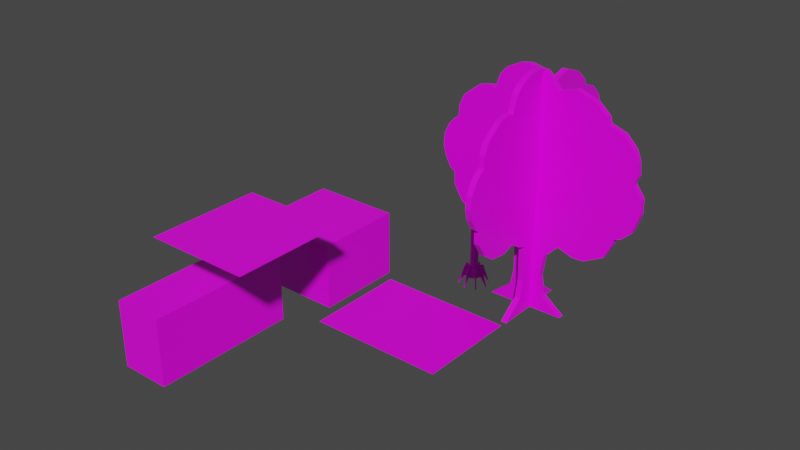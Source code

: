 # Source: props.blend  (saved by Blender 2.90.8; exported with 4.5.12 LTS)
import bpy
from mathutils import Matrix  # noqa: F401  (used for matrix-valued properties, if any)

bpy.ops.wm.read_factory_settings(use_empty=True)
scene = bpy.context.scene
scene.name = 'Scene'

# ---- collections
col_collection = bpy.data.collections.new('Collection'); scene.collection.children.link(col_collection)

# ---- images (referenced by path relative to the original .blend; pixels are not part of the script)
import os
ASSET_DIR = os.environ.get("B2B_ASSET_DIR", "")  # directory of the original .blend (textures are referenced by path, not embedded)
HERE = os.path.dirname(os.path.abspath(__file__))  # packed textures are extracted next to this script under _unpacked/

def load_image(name, relpath, width, height, colorspace="sRGB"):
    """Load a texture the original file referenced (path relative to the .blend, or extracted next to this script)."""
    p = next((c for c in (os.path.join(HERE, relpath), os.path.join(ASSET_DIR, relpath)) if relpath and os.path.exists(c)), "")
    if p:
        img = bpy.data.images.load(p, check_existing=True)
        img.name = name
    else:  # same state as the original file: an image datablock whose file is absent (Cycles renders it pink)
        img = bpy.data.images.new(name, width, height)
        img.source = "FILE"
        img.filepath = "//" + (relpath or name)
    img.colorspace_settings.name = colorspace
    return img
img_danbotexture_jpg = load_image('danbotexture.jpg', 'danbotexture.jpg', 1024, 1024, 'sRGB')

# ---- materials (node trees are filled in below, after node groups)
mat_cb = bpy.data.materials.new('cb')
mat_cb.alpha_threshold = 0.0
mat_cb.use_transparent_shadow = False
mat_cb.line_color = (0.0, 0.0, 0.0, 1.0)

# ---- material node trees
mat_cb.use_nodes = True; mat_cb.node_tree.nodes.clear()
_N = mat_cb.node_tree.nodes; _L = mat_cb.node_tree.links
n0 = _N.new('ShaderNodeOutputMaterial'); n0.name = 'Material Output'; n0.location = (300, 300)
n1 = _N.new('ShaderNodeBsdfPrincipled'); n1.name = 'Principled BSDF'; n1.location = (10, 300)
n1.distribution = 'GGX'
n1.subsurface_method = 'BURLEY'
n1.inputs[2].default_value = 0.4
n1.inputs[3].default_value = 1.45
n1.inputs[27].default_value = (0.0, 0.0, 0.0, 1.0)
n1.inputs[28].default_value = 1.0
n2 = _N.new('ShaderNodeTexImage'); n2.name = 'Image Texture'; n2.location = (-286, 262)
n2.image = img_danbotexture_jpg
_L.new(n1.outputs[0], n0.inputs[0])
_L.new(n2.outputs[0], n1.inputs[0])
n0.is_active_output = True

# ---- world
world_world = bpy.data.worlds.new('World'); scene.world = world_world
world_world.use_nodes = True; world_world.node_tree.nodes.clear()
_N = world_world.node_tree.nodes; _L = world_world.node_tree.links
n0 = _N.new('ShaderNodeOutputWorld'); n0.name = 'World Output'; n0.location = (300, 300)
n1 = _N.new('ShaderNodeBackground'); n1.name = 'Background'; n1.location = (10, 300)
n1.inputs[0].default_value = (0.05088, 0.05088, 0.05088, 1.0)
_L.new(n1.outputs[0], n0.inputs[0])
n0.is_active_output = True
world_world.color = (0.05088, 0.05088, 0.05088)
world_world.use_sun_shadow = False
world_world.sun_shadow_jitter_overblur = 0.0

# ---- meshes
me_cube = bpy.data.meshes.new('Cube')
me_cube.from_pydata([(1.0, 1.0, 0.5069), (1.0, 1.0, -1.0), (1.0, -1.0, 0.5069), (1.0, -1.0, -1.0), (-1.0, 1.0, 0.5069), (-1.0, 1.0, -1.0), (-1.0, -1.0, 0.5069), (-1.0, -1.0, -1.0)], [], [(0, 4, 6, 2), (3, 2, 6, 7), (7, 6, 4, 5), (5, 1, 3, 7), (1, 0, 2, 3), (5, 4, 0, 1)])
_uv = me_cube.uv_layers.new(name='UVMap')
_uv.uv.foreach_set('vector', [0.07924, 0.7632, 0.2337, 0.7632, 0.2337, 0.9447, 0.07924, 0.9447, 0.2888, 0.2732, 0.2888, 0.0116, 0.4869, 0.01195, 0.4869, 0.2736, 0.2889, 0.01173, 0.2889, 0.2734, 0.007039, 0.2734, 0.007038, 0.01173, 0.07924, 0.7632, 0.2337, 0.7632, 0.2337, 0.9447, 0.07924, 0.9447, 0.2889, 0.01173, 0.2889, 0.2734, 0.007039, 0.2734, 0.007038, 0.01173, 0.2888, 0.0116, 0.4869, 0.01195, 0.4869, 0.2736, 0.2888, 0.2732])
me_cube.materials.append(mat_cb)
me_cube.use_remesh_preserve_volume = False
me_cube.use_remesh_preserve_attributes = False
me_cube.use_mirror_vertex_groups = False
me_cube.update()
me_cube_001 = bpy.data.meshes.new('Cube.001')
me_cube_001.from_pydata([(1.0, 1.0, 0.5069), (1.0, 1.0, -1.0), (1.0, -1.0, 0.5069), (1.0, -1.0, -1.0), (-1.0, 1.0, 0.5069), (-1.0, 1.0, -1.0), (-1.0, -1.0, 0.5069), (-1.0, -1.0, -1.0)], [], [(0, 4, 6, 2), (3, 2, 6, 7), (7, 6, 4, 5), (5, 1, 3, 7), (1, 0, 2, 3), (5, 4, 0, 1)])
_uv = me_cube_001.uv_layers.new(name='UVMap')
_uv.uv.foreach_set('vector', [0.007416, 0.4148, 0.007416, 0.2728, 0.2883, 0.2728, 0.2883, 0.4148, 0.2888, 0.2732, 0.2888, 0.0116, 0.4869, 0.01195, 0.4869, 0.2736, 0.2889, 0.01173, 0.2889, 0.2734, 0.007039, 0.2734, 0.007038, 0.01173, 0.07924, 0.7632, 0.2337, 0.7632, 0.2337, 0.9447, 0.07924, 0.9447, 0.2889, 0.01173, 0.2889, 0.2734, 0.007039, 0.2734, 0.007038, 0.01173, 0.2888, 0.0116, 0.4869, 0.01195, 0.4869, 0.2736, 0.2888, 0.2732])
me_cube_001.materials.append(mat_cb)
me_cube_001.use_remesh_preserve_volume = False
me_cube_001.use_remesh_preserve_attributes = False
me_cube_001.use_mirror_vertex_groups = False
me_cube_001.update()
me_plane = bpy.data.meshes.new('Plane')
me_plane.from_pydata([(-0.8605, -0.06163, -2.881), (-0.5714, -0.06163, -1.329), (-0.3766, -0.06163, -1.402), (-0.3502, -0.06163, -2.164), (-0.7993, -0.06163, -1.18), (-1.054, -0.06163, -1.27), (-1.417, -0.06163, -1.233), (-1.678, -0.06163, -1.058), (-1.856, -0.06163, -0.7642), (-1.869, -0.06163, -0.4835), (-1.978, -0.06163, -0.4142), (-2.097, -0.06163, -0.1896), (-2.153, -0.06163, 0.02834), (-2.134, -0.06163, 0.2859), (-2.028, -0.06163, 0.5072), (-1.889, -0.06163, 0.6591), (-1.807, -0.06163, 0.7053), (-1.793, -0.06163, 0.9563), (-1.793, -0.06163, 0.9563), (-1.688, -0.06163, 1.184), (-1.354, -0.06163, 1.455), (-1.09, -0.06163, 1.505), (-0.9743, -0.06163, 1.481), (-0.872, -0.06163, 1.795), (-0.73, -0.06163, 1.95), (-0.479, -0.06163, 2.076), (-0.2544, -0.06163, 2.112), (0.1386, -0.06163, 2.026), (0.3565, -0.06163, 1.782), (0.3863, -0.06163, 1.742), (0.776, -0.06163, 1.855), (1.169, -0.06163, 1.713), (1.42, -0.06163, 1.491), (1.45, -0.06163, 1.366), (1.77, -0.06163, 1.254), (1.998, -0.06163, 1.019), (2.08, -0.06163, 0.8209), (2.11, -0.06163, 0.5468), (2.051, -0.06163, 0.3982), (2.054, -0.06163, 0.3652), (2.222, -0.06163, 0.1373), (2.232, -0.06163, -0.1698), (2.107, -0.06163, -0.5529), (1.905, -0.06163, -0.7444), (1.77, -0.06163, -0.794), (1.737, -0.06163, -0.9327), (1.592, -0.06163, -1.227), (1.179, -0.06163, -1.451), (0.9378, -0.06163, -1.461), (0.6075, -0.06163, -1.349), (0.3169, -0.06163, -1.656), (0.2674, -0.06163, -1.956), (0.241, -0.06163, -2.118), (0.3136, -0.06163, -2.528), (0.7579, -0.06163, -2.865), (-0.8605, 0.06163, -2.881), (-0.5714, 0.06163, -1.329), (-0.3766, 0.06163, -1.402), (-0.3502, 0.06163, -2.164), (-0.7993, 0.06163, -1.18), (-1.054, 0.06163, -1.27), (-1.417, 0.06163, -1.233), (-1.678, 0.06163, -1.058), (-1.856, 0.06163, -0.7642), (-1.869, 0.06163, -0.4835), (-1.978, 0.06163, -0.4142), (-2.097, 0.06163, -0.1896), (-2.153, 0.06163, 0.02834), (-2.134, 0.06163, 0.2859), (-2.028, 0.06163, 0.5072), (-1.889, 0.06163, 0.6591), (-1.807, 0.06163, 0.7053), (-1.793, 0.06163, 0.9563), (-1.793, 0.06163, 0.9563), (-1.688, 0.06163, 1.184), (-1.354, 0.06163, 1.455), (-1.09, 0.06163, 1.505), (-0.9743, 0.06163, 1.481), (-0.872, 0.06163, 1.795), (-0.73, 0.06163, 1.95), (-0.479, 0.06163, 2.076), (-0.2544, 0.06163, 2.112), (0.1386, 0.06163, 2.026), (0.3565, 0.06163, 1.782), (0.3863, 0.06163, 1.742), (0.776, 0.06163, 1.855), (1.169, 0.06163, 1.713), (1.42, 0.06163, 1.491), (1.45, 0.06163, 1.366), (1.77, 0.06163, 1.254), (1.998, 0.06163, 1.019), (2.08, 0.06163, 0.8209), (2.11, 0.06163, 0.5468), (2.051, 0.06163, 0.3982), (2.054, 0.06163, 0.3652), (2.222, 0.06163, 0.1373), (2.232, 0.06163, -0.1698), (2.107, 0.06163, -0.5529), (1.905, 0.06163, -0.7444), (1.77, 0.06163, -0.794), (1.737, 0.06163, -0.9327), (1.592, 0.06163, -1.227), (1.179, 0.06163, -1.451), (0.9378, 0.06163, -1.461), (0.6075, 0.06163, -1.349), (0.3169, 0.06163, -1.656), (0.2674, 0.06163, -1.956), (0.241, 0.06163, -2.118), (0.3136, 0.06163, -2.528), (0.7579, 0.06163, -2.865), (-0.4212, -0.06163, -2.523), (-0.4212, 0.06163, -2.523), (0.06163, -0.8605, -2.881), (0.06163, -0.5714, -1.329), (0.06163, -0.3766, -1.402), (0.06163, -0.3502, -2.164), (0.06163, -0.7993, -1.18), (0.06163, -1.054, -1.27), (0.06163, -1.417, -1.233), (0.06163, -1.678, -1.058), (0.06163, -1.856, -0.7642), (0.06163, -1.869, -0.4835), (0.06163, -1.978, -0.4142), (0.06163, -2.097, -0.1896), (0.06163, -2.153, 0.02834), (0.06163, -2.134, 0.2859), (0.06163, -2.028, 0.5072), (0.06163, -1.889, 0.6591), (0.06163, -1.807, 0.7053), (0.06163, -1.793, 0.9563), (0.06163, -1.793, 0.9563), (0.06163, -1.688, 1.184), (0.06163, -1.354, 1.455), (0.06163, -1.09, 1.505), (0.06163, -0.9743, 1.481), (0.06163, -0.872, 1.795), (0.06163, -0.73, 1.95), (0.06163, -0.479, 2.076), (0.06163, -0.2544, 2.112), (0.06163, 0.1386, 2.026), (0.06163, 0.3565, 1.782), (0.06163, 0.3863, 1.742), (0.06163, 0.776, 1.855), (0.06163, 1.169, 1.713), (0.06163, 1.42, 1.491), (0.06163, 1.45, 1.366), (0.06163, 1.77, 1.254), (0.06163, 1.998, 1.019), (0.06163, 2.08, 0.8209), (0.06163, 2.11, 0.5468), (0.06163, 2.051, 0.3982), (0.06163, 2.054, 0.3652), (0.06163, 2.222, 0.1373), (0.06163, 2.232, -0.1698), (0.06163, 2.107, -0.5529), (0.06163, 1.905, -0.7444), (0.06163, 1.77, -0.794), (0.06163, 1.737, -0.9327), (0.06163, 1.592, -1.227), (0.06163, 1.179, -1.451), (0.06163, 0.9378, -1.461), (0.06163, 0.6075, -1.349), (0.06163, 0.3169, -1.656), (0.06163, 0.2674, -1.956), (0.06163, 0.241, -2.118), (0.06163, 0.3136, -2.528), (0.06163, 0.7579, -2.865), (-0.06163, -0.8605, -2.881), (-0.06163, -0.5714, -1.329), (-0.06163, -0.3766, -1.402), (-0.06163, -0.3502, -2.164), (-0.06163, -0.7993, -1.18), (-0.06163, -1.054, -1.27), (-0.06163, -1.417, -1.233), (-0.06163, -1.678, -1.058), (-0.06163, -1.856, -0.7642), (-0.06163, -1.869, -0.4835), (-0.06163, -1.978, -0.4142), (-0.06163, -2.097, -0.1896), (-0.06163, -2.153, 0.02834), (-0.06163, -2.134, 0.2859), (-0.06163, -2.028, 0.5072), (-0.06163, -1.889, 0.6591), (-0.06163, -1.807, 0.7053), (-0.06163, -1.793, 0.9563), (-0.06163, -1.793, 0.9563), (-0.06163, -1.688, 1.184), (-0.06163, -1.354, 1.455), (-0.06163, -1.09, 1.505), (-0.06163, -0.9743, 1.481), (-0.06163, -0.872, 1.795), (-0.06163, -0.73, 1.95), (-0.06163, -0.479, 2.076), (-0.06163, -0.2544, 2.112), (-0.06163, 0.1386, 2.026), (-0.06163, 0.3565, 1.782), (-0.06163, 0.3863, 1.742), (-0.06163, 0.776, 1.855), (-0.06163, 1.169, 1.713), (-0.06163, 1.42, 1.491), (-0.06163, 1.45, 1.366), (-0.06163, 1.77, 1.254), (-0.06163, 1.998, 1.019), (-0.06163, 2.08, 0.8209), (-0.06163, 2.11, 0.5468), (-0.06163, 2.051, 0.3982), (-0.06163, 2.054, 0.3652), (-0.06163, 2.222, 0.1373), (-0.06163, 2.232, -0.1698), (-0.06163, 2.107, -0.5529), (-0.06163, 1.905, -0.7444), (-0.06163, 1.77, -0.794), (-0.06163, 1.737, -0.9327), (-0.06163, 1.592, -1.227), (-0.06163, 1.179, -1.451), (-0.06163, 0.9378, -1.461), (-0.06163, 0.6075, -1.349), (-0.06163, 0.3169, -1.656), (-0.06163, 0.2674, -1.956), (-0.06163, 0.241, -2.118), (-0.06163, 0.3136, -2.528), (-0.06163, 0.7579, -2.865), (0.06163, -0.4212, -2.523), (-0.06163, -0.4212, -2.523)], [], [(110, 53, 52, 3), (58, 57, 56, 59, 60, 61, 62, 63, 64, 65, 66, 67, 68, 69, 70, 71, 72, 73, 74, 75, 76, 77, 78, 79, 80, 81, 82, 83, 84, 85, 86, 87, 88, 89, 90, 91, 92, 93, 94, 95, 96, 97, 98, 99, 100, 101, 102, 103, 104, 105, 106, 107, 108, 109, 55, 111), (40, 95, 94, 39), (14, 69, 68, 13), (41, 96, 95, 40), (15, 70, 69, 14), (42, 97, 96, 41), (16, 71, 70, 15), (43, 98, 97, 42), (17, 72, 71, 16), (44, 99, 98, 43), (18, 73, 72, 17), (45, 100, 99, 44), (19, 74, 73, 18), (46, 101, 100, 45), (20, 75, 74, 19), (47, 102, 101, 46), (21, 76, 75, 20), (48, 103, 102, 47), (22, 77, 76, 21), (49, 104, 103, 48), (23, 78, 77, 22), (50, 105, 104, 49), (24, 79, 78, 23), (51, 106, 105, 50), (25, 80, 79, 24), (52, 107, 106, 51), (26, 81, 80, 25), (53, 108, 107, 52), (27, 82, 81, 26), (2, 57, 58, 3), (54, 109, 108, 53), (28, 83, 82, 27), (4, 59, 56, 1), (0, 55, 109, 54), (29, 84, 83, 28), (1, 56, 57, 2), (30, 85, 84, 29), (110, 111, 55, 0), (31, 86, 85, 30), (5, 60, 59, 4), (32, 87, 86, 31), (6, 61, 60, 5), (33, 88, 87, 32), (7, 62, 61, 6), (34, 89, 88, 33), (8, 63, 62, 7), (35, 90, 89, 34), (9, 64, 63, 8), (36, 91, 90, 35), (10, 65, 64, 9), (37, 92, 91, 36), (11, 66, 65, 10), (38, 93, 92, 37), (12, 67, 66, 11), (39, 94, 93, 38), (13, 68, 67, 12), (3, 58, 111, 110), (53, 110, 0, 54), (3, 52, 51, 50, 49, 48, 47, 46, 45, 44, 43, 42, 41, 40, 39, 38, 37, 36, 35, 34, 33, 32, 31, 30, 29, 28, 27, 26, 25, 24, 23, 22, 21, 20, 19, 18, 17, 16, 15, 14, 13, 12, 11, 10, 9, 8, 7, 6, 5, 4, 1, 2), (222, 165, 164, 115), (170, 169, 168, 171, 172, 173, 174, 175, 176, 177, 178, 179, 180, 181, 182, 183, 184, 185, 186, 187, 188, 189, 190, 191, 192, 193, 194, 195, 196, 197, 198, 199, 200, 201, 202, 203, 204, 205, 206, 207, 208, 209, 210, 211, 212, 213, 214, 215, 216, 217, 218, 219, 220, 221, 167, 223), (152, 207, 206, 151), (126, 181, 180, 125), (153, 208, 207, 152), (127, 182, 181, 126), (154, 209, 208, 153), (128, 183, 182, 127), (155, 210, 209, 154), (129, 184, 183, 128), (156, 211, 210, 155), (130, 185, 184, 129), (157, 212, 211, 156), (131, 186, 185, 130), (158, 213, 212, 157), (132, 187, 186, 131), (159, 214, 213, 158), (133, 188, 187, 132), (160, 215, 214, 159), (134, 189, 188, 133), (161, 216, 215, 160), (135, 190, 189, 134), (162, 217, 216, 161), (136, 191, 190, 135), (163, 218, 217, 162), (137, 192, 191, 136), (164, 219, 218, 163), (138, 193, 192, 137), (165, 220, 219, 164), (139, 194, 193, 138), (114, 169, 170, 115), (166, 221, 220, 165), (140, 195, 194, 139), (116, 171, 168, 113), (112, 167, 221, 166), (141, 196, 195, 140), (113, 168, 169, 114), (142, 197, 196, 141), (222, 223, 167, 112), (143, 198, 197, 142), (117, 172, 171, 116), (144, 199, 198, 143), (118, 173, 172, 117), (145, 200, 199, 144), (119, 174, 173, 118), (146, 201, 200, 145), (120, 175, 174, 119), (147, 202, 201, 146), (121, 176, 175, 120), (148, 203, 202, 147), (122, 177, 176, 121), (149, 204, 203, 148), (123, 178, 177, 122), (150, 205, 204, 149), (124, 179, 178, 123), (151, 206, 205, 150), (125, 180, 179, 124), (115, 170, 223, 222), (165, 222, 112, 166), (115, 164, 163, 162, 161, 160, 159, 158, 157, 156, 155, 154, 153, 152, 151, 150, 149, 148, 147, 146, 145, 144, 143, 142, 141, 140, 139, 138, 137, 136, 135, 134, 133, 132, 131, 130, 129, 128, 127, 126, 125, 124, 123, 122, 121, 120, 119, 118, 117, 116, 113, 114)])
_uv = me_plane.uv_layers.new(name='UVMap')
_uv.uv.foreach_set('vector', [0.1868, 0.02721, 0.1657, 0.02641, 0.1676, 0.04321, 0.1845, 0.0418, 0.3723, 0.04789, 0.3674, 0.08462, 0.3597, 0.08818, 0.3505, 0.09542, 0.3414, 0.09122, 0.3277, 0.0931, 0.3171, 0.1016, 0.3089, 0.1158, 0.307, 0.1293, 0.3025, 0.1327, 0.2969, 0.1436, 0.2937, 0.1541, 0.2931, 0.1665, 0.2959, 0.1771, 0.3003, 0.1843, 0.3031, 0.1865, 0.3023, 0.1986, 0.3023, 0.1986, 0.3051, 0.2095, 0.3161, 0.2225, 0.3257, 0.2247, 0.3301, 0.2236, 0.3323, 0.2387, 0.3368, 0.2461, 0.3455, 0.252, 0.3537, 0.2537, 0.3688, 0.2494, 0.3782, 0.2376, 0.3795, 0.2357, 0.3935, 0.2409, 0.4088, 0.2339, 0.4193, 0.2232, 0.4211, 0.2172, 0.4336, 0.2116, 0.4433, 0.2003, 0.4474, 0.1907, 0.45, 0.1775, 0.4485, 0.1704, 0.4488, 0.1688, 0.4563, 0.1578, 0.4582, 0.143, 0.4556, 0.1246, 0.449, 0.1154, 0.4442, 0.1131, 0.4437, 0.1064, 0.4398, 0.09233, 0.4256, 0.08167, 0.4167, 0.08128, 0.4038, 0.08681, 0.3945, 0.07213, 0.3943, 0.05768, 0.3941, 0.0499, 0.3989, 0.03017, 0.4173, 0.0138, 0.357, 0.01358, 0.3715, 0.03067, 0.08533, 0.593, 0.09151, 0.593, 0.09151, 0.5729, 0.08533, 0.5729, 0.1162, 0.5939, 0.1224, 0.5939, 0.1224, 0.5721, 0.1162, 0.5721, 0.08533, 0.6208, 0.09151, 0.6208, 0.09151, 0.593, 0.08533, 0.593, 0.1162, 0.6103, 0.1224, 0.6103, 0.1224, 0.5939, 0.1162, 0.5939, 0.08533, 0.6559, 0.09151, 0.6559, 0.09151, 0.6208, 0.08533, 0.6208, 0.2059, 0.525, 0.2059, 0.5138, 0.2022, 0.5138, 0.2022, 0.525, 0.08533, 0.6739, 0.09151, 0.6739, 0.09151, 0.6559, 0.08533, 0.6559, 0.1841, 0.5138, 0.178, 0.5138, 0.178, 0.5362, 0.1841, 0.5362, 0.2022, 0.525, 0.2022, 0.5138, 0.1965, 0.5138, 0.1965, 0.525, 0.3665, 0.4329, 0.3665, 0.4329, 0.3665, 0.4329, 0.3665, 0.4329, 0.1594, 0.5265, 0.1656, 0.5265, 0.1656, 0.5138, 0.1594, 0.5138, 0.1533, 0.5449, 0.1471, 0.5449, 0.1471, 0.5672, 0.1533, 0.5672, 0.1594, 0.5536, 0.1656, 0.5536, 0.1656, 0.5265, 0.1594, 0.5265, 0.1533, 0.5138, 0.1471, 0.5138, 0.1471, 0.5449, 0.1533, 0.5449, 0.1347, 0.566, 0.1286, 0.566, 0.1286, 0.5955, 0.1347, 0.5955, 0.1656, 0.5369, 0.1718, 0.5369, 0.1718, 0.5138, 0.1656, 0.5138, 0.1347, 0.5455, 0.1286, 0.5455, 0.1286, 0.566, 0.1347, 0.566, 0.1656, 0.5475, 0.1718, 0.5475, 0.1718, 0.5369, 0.1656, 0.5369, 0.1347, 0.5138, 0.1286, 0.5138, 0.1286, 0.5455, 0.1347, 0.5455, 0.1594, 0.5306, 0.1533, 0.5306, 0.1533, 0.5604, 0.1594, 0.5604, 0.09768, 0.5426, 0.1039, 0.5426, 0.1039, 0.5138, 0.09768, 0.5138, 0.1594, 0.5138, 0.1533, 0.5138, 0.1533, 0.5306, 0.1594, 0.5306, 0.09768, 0.57, 0.1039, 0.57, 0.1039, 0.5426, 0.09768, 0.5426, 0.1162, 0.5927, 0.11, 0.5927, 0.11, 0.6135, 0.1162, 0.6135, 0.09768, 0.5847, 0.1039, 0.5847, 0.1039, 0.57, 0.09768, 0.57, 0.1162, 0.573, 0.11, 0.573, 0.11, 0.5927, 0.1162, 0.5927, 0.09768, 0.6216, 0.1039, 0.6216, 0.1039, 0.5847, 0.09768, 0.5847, 0.1162, 0.5366, 0.11, 0.5366, 0.11, 0.573, 0.1162, 0.573, 0.1039, 0.6466, 0.11, 0.6466, 0.11, 0.58, 0.1039, 0.58, 0.09768, 0.6519, 0.1039, 0.6519, 0.1039, 0.6216, 0.09768, 0.6216, 0.1162, 0.5138, 0.11, 0.5138, 0.11, 0.5366, 0.1162, 0.5366, 0.09768, 0.6166, 0.09151, 0.6166, 0.09151, 0.6404, 0.09768, 0.6404, 0.1409, 0.5138, 0.1347, 0.5138, 0.1347, 0.5896, 0.1409, 0.5896, 0.2079, 0.525, 0.2079, 0.5138, 0.2059, 0.5138, 0.2059, 0.525, 0.09768, 0.6404, 0.09151, 0.6404, 0.09151, 0.6592, 0.09768, 0.6592, 0.1286, 0.5764, 0.1224, 0.5764, 0.1224, 0.6099, 0.1286, 0.6099, 0.1039, 0.5469, 0.11, 0.5469, 0.11, 0.5138, 0.1039, 0.5138, 0.1286, 0.5393, 0.1224, 0.5393, 0.1224, 0.5764, 0.1286, 0.5764, 0.09768, 0.5971, 0.09151, 0.5971, 0.09151, 0.6166, 0.09768, 0.6166, 0.1286, 0.5138, 0.1224, 0.5138, 0.1224, 0.5393, 0.1286, 0.5393, 0.09768, 0.5647, 0.09151, 0.5647, 0.09151, 0.5971, 0.09768, 0.5971, 0.1903, 0.5251, 0.1965, 0.5251, 0.1965, 0.5138, 0.1903, 0.5138, 0.09768, 0.5373, 0.09151, 0.5373, 0.09151, 0.5647, 0.09768, 0.5647, 0.1471, 0.5374, 0.1409, 0.5374, 0.1409, 0.5676, 0.1471, 0.5676, 0.09768, 0.5138, 0.09151, 0.5138, 0.09151, 0.5373, 0.09768, 0.5373, 0.1471, 0.5138, 0.1409, 0.5138, 0.1409, 0.5374, 0.1471, 0.5374, 0.1718, 0.5383, 0.178, 0.5383, 0.178, 0.5138, 0.1718, 0.5138, 0.08533, 0.5315, 0.09151, 0.5315, 0.09151, 0.5138, 0.08533, 0.5138, 0.1903, 0.5138, 0.1841, 0.5138, 0.1841, 0.5252, 0.1903, 0.5252, 0.08533, 0.5563, 0.09151, 0.5563, 0.09151, 0.5315, 0.08533, 0.5315, 0.1162, 0.531, 0.1224, 0.531, 0.1224, 0.5138, 0.1162, 0.5138, 0.08533, 0.5699, 0.09151, 0.5699, 0.09151, 0.5563, 0.08533, 0.5563, 0.1162, 0.549, 0.1224, 0.549, 0.1224, 0.531, 0.1162, 0.531, 0.08533, 0.5729, 0.09151, 0.5729, 0.09151, 0.5699, 0.08533, 0.5699, 0.1162, 0.5721, 0.1224, 0.5721, 0.1224, 0.549, 0.1162, 0.549, 0.1039, 0.58, 0.11, 0.58, 0.11, 0.5469, 0.1039, 0.5469, 0.1657, 0.02641, 0.1868, 0.02721, 0.1995, 0.01292, 0.1532, 0.01228, 0.1845, 0.0418, 0.1676, 0.04321, 0.1667, 0.0498, 0.1652, 0.06204, 0.1567, 0.07436, 0.1473, 0.0695, 0.1404, 0.06971, 0.1284, 0.07856, 0.1241, 0.09045, 0.1231, 0.09609, 0.1192, 0.09801, 0.1133, 0.1057, 0.1095, 0.1212, 0.1096, 0.1338, 0.1143, 0.1432, 0.1144, 0.1451, 0.1127, 0.1511, 0.1134, 0.1622, 0.1156, 0.1703, 0.122, 0.1799, 0.131, 0.1846, 0.1318, 0.1898, 0.1389, 0.199, 0.15, 0.2052, 0.1612, 0.2009, 0.1621, 0.2025, 0.1682, 0.2127, 0.1794, 0.2165, 0.1858, 0.2152, 0.1931, 0.2103, 0.1972, 0.2041, 0.2003, 0.1913, 0.2036, 0.1924, 0.2112, 0.1906, 0.2209, 0.1798, 0.2242, 0.1706, 0.224, 0.1705, 0.2246, 0.1603, 0.227, 0.1585, 0.231, 0.1524, 0.2342, 0.1434, 0.2349, 0.1329, 0.2334, 0.1239, 0.2301, 0.1147, 0.227, 0.1117, 0.2268, 0.1003, 0.2219, 0.08809, 0.2145, 0.08073, 0.2041, 0.07895, 0.1968, 0.08239, 0.1904, 0.07613, 0.1849, 0.073, 0.1868, 0.02721, 0.1657, 0.02641, 0.1676, 0.04321, 0.1845, 0.0418, 0.3723, 0.04789, 0.3674, 0.08462, 0.3597, 0.08818, 0.3505, 0.09542, 0.3414, 0.09122, 0.3277, 0.0931, 0.3171, 0.1016, 0.3089, 0.1158, 0.307, 0.1293, 0.3025, 0.1327, 0.2969, 0.1436, 0.2937, 0.1541, 0.2931, 0.1665, 0.2959, 0.1771, 0.3003, 0.1843, 0.3031, 0.1865, 0.3023, 0.1986, 0.3023, 0.1986, 0.3051, 0.2095, 0.3161, 0.2225, 0.3257, 0.2247, 0.3301, 0.2236, 0.3323, 0.2387, 0.3368, 0.2461, 0.3455, 0.252, 0.3537, 0.2537, 0.3688, 0.2494, 0.3782, 0.2376, 0.3795, 0.2357, 0.3935, 0.2409, 0.4088, 0.2339, 0.4193, 0.2232, 0.4211, 0.2172, 0.4336, 0.2116, 0.4433, 0.2003, 0.4474, 0.1907, 0.45, 0.1775, 0.4485, 0.1704, 0.4488, 0.1688, 0.4563, 0.1578, 0.4582, 0.143, 0.4556, 0.1246, 0.449, 0.1154, 0.4442, 0.1131, 0.4437, 0.1064, 0.4398, 0.09233, 0.4256, 0.08167, 0.4167, 0.08128, 0.4038, 0.08681, 0.3945, 0.07213, 0.3943, 0.05768, 0.3941, 0.0499, 0.3989, 0.03017, 0.4173, 0.0138, 0.357, 0.01358, 0.3715, 0.03067, 0.08533, 0.593, 0.09151, 0.593, 0.09151, 0.5729, 0.08533, 0.5729, 0.1162, 0.5939, 0.1224, 0.5939, 0.1224, 0.5721, 0.1162, 0.5721, 0.08533, 0.6208, 0.09151, 0.6208, 0.09151, 0.593, 0.08533, 0.593, 0.1162, 0.6103, 0.1224, 0.6103, 0.1224, 0.5939, 0.1162, 0.5939, 0.08533, 0.6559, 0.09151, 0.6559, 0.09151, 0.6208, 0.08533, 0.6208, 0.2059, 0.525, 0.2059, 0.5138, 0.2022, 0.5138, 0.2022, 0.525, 0.08533, 0.6739, 0.09151, 0.6739, 0.09151, 0.6559, 0.08533, 0.6559, 0.1841, 0.5138, 0.178, 0.5138, 0.178, 0.5362, 0.1841, 0.5362, 0.2022, 0.525, 0.2022, 0.5138, 0.1965, 0.5138, 0.1965, 0.525, 0.3665, 0.4329, 0.3665, 0.4329, 0.3665, 0.4329, 0.3665, 0.4329, 0.1594, 0.5265, 0.1656, 0.5265, 0.1656, 0.5138, 0.1594, 0.5138, 0.1533, 0.5449, 0.1471, 0.5449, 0.1471, 0.5672, 0.1533, 0.5672, 0.1594, 0.5536, 0.1656, 0.5536, 0.1656, 0.5265, 0.1594, 0.5265, 0.1533, 0.5138, 0.1471, 0.5138, 0.1471, 0.5449, 0.1533, 0.5449, 0.1347, 0.566, 0.1286, 0.566, 0.1286, 0.5955, 0.1347, 0.5955, 0.1656, 0.5369, 0.1718, 0.5369, 0.1718, 0.5138, 0.1656, 0.5138, 0.1347, 0.5455, 0.1286, 0.5455, 0.1286, 0.566, 0.1347, 0.566, 0.1656, 0.5475, 0.1718, 0.5475, 0.1718, 0.5369, 0.1656, 0.5369, 0.1347, 0.5138, 0.1286, 0.5138, 0.1286, 0.5455, 0.1347, 0.5455, 0.1594, 0.5306, 0.1533, 0.5306, 0.1533, 0.5604, 0.1594, 0.5604, 0.09768, 0.5426, 0.1039, 0.5426, 0.1039, 0.5138, 0.09768, 0.5138, 0.1594, 0.5138, 0.1533, 0.5138, 0.1533, 0.5306, 0.1594, 0.5306, 0.09768, 0.57, 0.1039, 0.57, 0.1039, 0.5426, 0.09768, 0.5426, 0.1162, 0.5927, 0.11, 0.5927, 0.11, 0.6135, 0.1162, 0.6135, 0.09768, 0.5847, 0.1039, 0.5847, 0.1039, 0.57, 0.09768, 0.57, 0.1162, 0.573, 0.11, 0.573, 0.11, 0.5927, 0.1162, 0.5927, 0.09768, 0.6216, 0.1039, 0.6216, 0.1039, 0.5847, 0.09768, 0.5847, 0.1162, 0.5366, 0.11, 0.5366, 0.11, 0.573, 0.1162, 0.573, 0.1039, 0.6466, 0.11, 0.6466, 0.11, 0.58, 0.1039, 0.58, 0.09768, 0.6519, 0.1039, 0.6519, 0.1039, 0.6216, 0.09768, 0.6216, 0.1162, 0.5138, 0.11, 0.5138, 0.11, 0.5366, 0.1162, 0.5366, 0.09768, 0.6166, 0.09151, 0.6166, 0.09151, 0.6404, 0.09768, 0.6404, 0.1409, 0.5138, 0.1347, 0.5138, 0.1347, 0.5896, 0.1409, 0.5896, 0.2079, 0.525, 0.2079, 0.5138, 0.2059, 0.5138, 0.2059, 0.525, 0.09768, 0.6404, 0.09151, 0.6404, 0.09151, 0.6592, 0.09768, 0.6592, 0.1286, 0.5764, 0.1224, 0.5764, 0.1224, 0.6099, 0.1286, 0.6099, 0.1039, 0.5469, 0.11, 0.5469, 0.11, 0.5138, 0.1039, 0.5138, 0.1286, 0.5393, 0.1224, 0.5393, 0.1224, 0.5764, 0.1286, 0.5764, 0.09768, 0.5971, 0.09151, 0.5971, 0.09151, 0.6166, 0.09768, 0.6166, 0.1286, 0.5138, 0.1224, 0.5138, 0.1224, 0.5393, 0.1286, 0.5393, 0.09768, 0.5647, 0.09151, 0.5647, 0.09151, 0.5971, 0.09768, 0.5971, 0.1903, 0.5251, 0.1965, 0.5251, 0.1965, 0.5138, 0.1903, 0.5138, 0.09768, 0.5373, 0.09151, 0.5373, 0.09151, 0.5647, 0.09768, 0.5647, 0.1471, 0.5374, 0.1409, 0.5374, 0.1409, 0.5676, 0.1471, 0.5676, 0.09768, 0.5138, 0.09151, 0.5138, 0.09151, 0.5373, 0.09768, 0.5373, 0.1471, 0.5138, 0.1409, 0.5138, 0.1409, 0.5374, 0.1471, 0.5374, 0.1718, 0.5383, 0.178, 0.5383, 0.178, 0.5138, 0.1718, 0.5138, 0.08533, 0.5315, 0.09151, 0.5315, 0.09151, 0.5138, 0.08533, 0.5138, 0.1903, 0.5138, 0.1841, 0.5138, 0.1841, 0.5252, 0.1903, 0.5252, 0.08533, 0.5563, 0.09151, 0.5563, 0.09151, 0.5315, 0.08533, 0.5315, 0.1162, 0.531, 0.1224, 0.531, 0.1224, 0.5138, 0.1162, 0.5138, 0.08533, 0.5699, 0.09151, 0.5699, 0.09151, 0.5563, 0.08533, 0.5563, 0.1162, 0.549, 0.1224, 0.549, 0.1224, 0.531, 0.1162, 0.531, 0.08533, 0.5729, 0.09151, 0.5729, 0.09151, 0.5699, 0.08533, 0.5699, 0.1162, 0.5721, 0.1224, 0.5721, 0.1224, 0.549, 0.1162, 0.549, 0.1039, 0.58, 0.11, 0.58, 0.11, 0.5469, 0.1039, 0.5469, 0.1657, 0.02641, 0.1868, 0.02721, 0.1995, 0.01292, 0.1532, 0.01228, 0.1845, 0.0418, 0.1676, 0.04321, 0.1667, 0.0498, 0.1652, 0.06204, 0.1567, 0.07436, 0.1473, 0.0695, 0.1404, 0.06971, 0.1284, 0.07856, 0.1241, 0.09045, 0.1231, 0.09609, 0.1192, 0.09801, 0.1133, 0.1057, 0.1095, 0.1212, 0.1096, 0.1338, 0.1143, 0.1432, 0.1144, 0.1451, 0.1127, 0.1511, 0.1134, 0.1622, 0.1156, 0.1703, 0.122, 0.1799, 0.131, 0.1846, 0.1318, 0.1898, 0.1389, 0.199, 0.15, 0.2052, 0.1612, 0.2009, 0.1621, 0.2025, 0.1682, 0.2127, 0.1794, 0.2165, 0.1858, 0.2152, 0.1931, 0.2103, 0.1972, 0.2041, 0.2003, 0.1913, 0.2036, 0.1924, 0.2112, 0.1906, 0.2209, 0.1798, 0.2242, 0.1706, 0.224, 0.1705, 0.2246, 0.1603, 0.227, 0.1585, 0.231, 0.1524, 0.2342, 0.1434, 0.2349, 0.1329, 0.2334, 0.1239, 0.2301, 0.1147, 0.227, 0.1117, 0.2268, 0.1003, 0.2219, 0.08809, 0.2145, 0.08073, 0.2041, 0.07895, 0.1968, 0.08239, 0.1904, 0.07613, 0.1849, 0.073])
_ca = me_plane.color_attributes.new('Col', 'BYTE_COLOR', 'CORNER')
_ca.data.foreach_set('color', [1.0, 1.0, 1.0, 1.0, 1.0, 1.0, 1.0, 1.0, 1.0, 1.0, 1.0, 1.0, 1.0, 1.0, 1.0, 1.0, 1.0, 1.0, 1.0, 1.0, 1.0, 1.0, 1.0, 1.0, 1.0, 1.0, 1.0, 1.0, 1.0, 1.0, 1.0, 1.0, 1.0, 1.0, 1.0, 1.0, 1.0, 1.0, 1.0, 1.0, 1.0, 1.0, 1.0, 1.0, 1.0, 1.0, 1.0, 1.0, 1.0, 1.0, 1.0, 1.0, 1.0, 1.0, 1.0, 1.0, 1.0, 1.0, 1.0, 1.0, 1.0, 1.0, 1.0, 1.0, 1.0, 1.0, 1.0, 1.0, 1.0, 1.0, 1.0, 1.0, 1.0, 1.0, 1.0, 1.0, 1.0, 1.0, 1.0, 1.0, 1.0, 1.0, 1.0, 1.0, 1.0, 1.0, 1.0, 1.0, 1.0, 1.0, 1.0, 1.0, 1.0, 1.0, 1.0, 1.0, 1.0, 1.0, 1.0, 1.0, 1.0, 1.0, 1.0, 1.0, 1.0, 1.0, 1.0, 1.0, 1.0, 1.0, 1.0, 1.0, 1.0, 1.0, 1.0, 1.0, 1.0, 1.0, 1.0, 1.0, 1.0, 1.0, 1.0, 1.0, 1.0, 1.0, 1.0, 1.0, 1.0, 1.0, 1.0, 1.0, 1.0, 1.0, 1.0, 1.0, 1.0, 1.0, 1.0, 1.0, 1.0, 1.0, 1.0, 1.0, 1.0, 1.0, 1.0, 1.0, 1.0, 1.0, 1.0, 1.0, 1.0, 1.0, 1.0, 1.0, 1.0, 1.0, 1.0, 1.0, 1.0, 1.0, 1.0, 1.0, 1.0, 1.0, 1.0, 1.0, 1.0, 1.0, 1.0, 1.0, 1.0, 1.0, 1.0, 1.0, 1.0, 1.0, 1.0, 1.0, 1.0, 1.0, 1.0, 1.0, 1.0, 1.0, 1.0, 1.0, 1.0, 1.0, 1.0, 1.0, 1.0, 1.0, 1.0, 1.0, 1.0, 1.0, 1.0, 1.0, 1.0, 1.0, 1.0, 1.0, 1.0, 1.0, 1.0, 1.0, 1.0, 1.0, 1.0, 1.0, 1.0, 1.0, 1.0, 1.0, 1.0, 1.0, 1.0, 1.0, 1.0, 1.0, 1.0, 1.0, 1.0, 1.0, 1.0, 1.0, 1.0, 1.0, 1.0, 1.0, 1.0, 1.0, 1.0, 1.0, 1.0, 1.0, 1.0, 1.0, 1.0, 1.0, 1.0, 1.0, 1.0, 1.0, 1.0, 1.0, 1.0, 1.0, 1.0, 1.0, 1.0, 1.0, 1.0, 1.0, 1.0, 1.0, 1.0, 1.0, 1.0, 1.0, 1.0, 1.0, 1.0, 1.0, 1.0, 1.0, 1.0, 1.0, 1.0, 1.0, 1.0, 1.0, 1.0, 1.0, 1.0, 1.0, 1.0, 1.0, 1.0, 1.0, 1.0, 1.0, 1.0, 1.0, 1.0, 1.0, 1.0, 1.0, 1.0, 1.0, 1.0, 1.0, 1.0, 1.0, 1.0, 1.0, 1.0, 1.0, 1.0, 1.0, 1.0, 1.0, 1.0, 1.0, 1.0, 1.0, 1.0, 1.0, 1.0, 1.0, 1.0, 1.0, 1.0, 1.0, 1.0, 1.0, 1.0, 1.0, 1.0, 1.0, 1.0, 1.0, 1.0, 1.0, 1.0, 1.0, 1.0, 1.0, 1.0, 1.0, 1.0, 1.0, 1.0, 1.0, 1.0, 1.0, 1.0, 1.0, 1.0, 1.0, 1.0, 1.0, 1.0, 1.0, 1.0, 1.0, 1.0, 1.0, 1.0, 1.0, 1.0, 1.0, 1.0, 1.0, 1.0, 1.0, 1.0, 1.0, 1.0, 1.0, 1.0, 1.0, 1.0, 1.0, 1.0, 1.0, 1.0, 1.0, 1.0, 1.0, 1.0, 1.0, 1.0, 1.0, 1.0, 1.0, 1.0, 1.0, 1.0, 1.0, 1.0, 1.0, 1.0, 1.0, 1.0, 1.0, 1.0, 1.0, 1.0, 1.0, 1.0, 1.0, 1.0, 1.0, 1.0, 1.0, 1.0, 1.0, 1.0, 1.0, 1.0, 1.0, 1.0, 1.0, 1.0, 1.0, 1.0, 1.0, 1.0, 1.0, 1.0, 1.0, 1.0, 1.0, 1.0, 1.0, 1.0, 1.0, 1.0, 1.0, 1.0, 1.0, 1.0, 1.0, 1.0, 1.0, 1.0, 1.0, 1.0, 1.0, 1.0, 1.0, 1.0, 1.0, 1.0, 1.0, 1.0, 1.0, 1.0, 1.0, 1.0, 1.0, 1.0, 1.0, 1.0, 1.0, 1.0, 1.0, 1.0, 1.0, 1.0, 1.0, 1.0, 1.0, 1.0, 1.0, 1.0, 1.0, 1.0, 1.0, 1.0, 1.0, 1.0, 1.0, 1.0, 1.0, 1.0, 1.0, 1.0, 1.0, 1.0, 1.0, 1.0, 1.0, 1.0, 1.0, 1.0, 1.0, 1.0, 1.0, 1.0, 1.0, 1.0, 1.0, 1.0, 1.0, 1.0, 1.0, 1.0, 1.0, 1.0, 1.0, 1.0, 1.0, 1.0, 1.0, 1.0, 1.0, 1.0, 1.0, 1.0, 1.0, 1.0, 1.0, 1.0, 1.0, 1.0, 1.0, 1.0, 1.0, 1.0, 1.0, 1.0, 1.0, 1.0, 1.0, 1.0, 1.0, 1.0, 1.0, 1.0, 1.0, 1.0, 1.0, 1.0, 1.0, 1.0, 1.0, 1.0, 1.0, 1.0, 1.0, 1.0, 1.0, 1.0, 1.0, 1.0, 1.0, 1.0, 1.0, 1.0, 1.0, 1.0, 1.0, 1.0, 1.0, 1.0, 1.0, 1.0, 1.0, 1.0, 1.0, 1.0, 1.0, 1.0, 1.0, 1.0, 1.0, 1.0, 1.0, 1.0, 1.0, 1.0, 1.0, 1.0, 1.0, 1.0, 1.0, 1.0, 1.0, 1.0, 1.0, 1.0, 1.0, 1.0, 1.0, 1.0, 1.0, 1.0, 1.0, 1.0, 1.0, 1.0, 1.0, 1.0, 1.0, 1.0, 1.0, 1.0, 1.0, 1.0, 1.0, 1.0, 1.0, 1.0, 1.0, 1.0, 1.0, 1.0, 1.0, 1.0, 1.0, 1.0, 1.0, 1.0, 1.0, 1.0, 1.0, 1.0, 1.0, 1.0, 1.0, 1.0, 1.0, 1.0, 1.0, 1.0, 1.0, 1.0, 1.0, 1.0, 1.0, 1.0, 1.0, 1.0, 1.0, 1.0, 1.0, 1.0, 1.0, 1.0, 1.0, 1.0, 1.0, 1.0, 1.0, 1.0, 1.0, 1.0, 1.0, 1.0, 1.0, 1.0, 1.0, 1.0, 1.0, 1.0, 1.0, 1.0, 1.0, 1.0, 1.0, 1.0, 1.0, 1.0, 1.0, 1.0, 1.0, 1.0, 1.0, 1.0, 1.0, 1.0, 1.0, 1.0, 1.0, 1.0, 1.0, 1.0, 1.0, 1.0, 1.0, 1.0, 1.0, 1.0, 1.0, 1.0, 1.0, 1.0, 1.0, 1.0, 1.0, 1.0, 1.0, 1.0, 1.0, 1.0, 1.0, 1.0, 1.0, 1.0, 1.0, 1.0, 1.0, 1.0, 1.0, 1.0, 1.0, 1.0, 1.0, 1.0, 1.0, 1.0, 1.0, 1.0, 1.0, 1.0, 1.0, 1.0, 1.0, 1.0, 1.0, 1.0, 1.0, 1.0, 1.0, 1.0, 1.0, 1.0, 1.0, 1.0, 1.0, 1.0, 1.0, 1.0, 1.0, 1.0, 1.0, 1.0, 1.0, 1.0, 1.0, 1.0, 1.0, 1.0, 1.0, 1.0, 1.0, 1.0, 1.0, 1.0, 1.0, 1.0, 1.0, 1.0, 1.0, 1.0, 1.0, 1.0, 1.0, 1.0, 1.0, 1.0, 1.0, 1.0, 1.0, 1.0, 1.0, 1.0, 1.0, 1.0, 1.0, 1.0, 1.0, 1.0, 1.0, 1.0, 1.0, 1.0, 1.0, 1.0, 1.0, 1.0, 1.0, 1.0, 1.0, 1.0, 1.0, 1.0, 1.0, 1.0, 1.0, 1.0, 1.0, 1.0, 1.0, 1.0, 1.0, 1.0, 1.0, 1.0, 1.0, 1.0, 1.0, 1.0, 1.0, 1.0, 1.0, 1.0, 1.0, 1.0, 1.0, 1.0, 1.0, 1.0, 1.0, 1.0, 1.0, 1.0, 1.0, 1.0, 1.0, 1.0, 1.0, 1.0, 1.0, 1.0, 1.0, 1.0, 1.0, 1.0, 1.0, 1.0, 1.0, 1.0, 1.0, 1.0, 1.0, 1.0, 1.0, 1.0, 1.0, 1.0, 1.0, 1.0, 1.0, 1.0, 1.0, 1.0, 1.0, 1.0, 1.0, 1.0, 1.0, 1.0, 1.0, 1.0, 1.0, 1.0, 1.0, 1.0, 1.0, 1.0, 1.0, 1.0, 1.0, 1.0, 1.0, 1.0, 1.0, 1.0, 1.0, 1.0, 1.0, 1.0, 1.0, 1.0, 1.0, 1.0, 1.0, 1.0, 1.0, 1.0, 1.0, 1.0, 1.0, 1.0, 1.0, 1.0, 1.0, 1.0, 1.0, 1.0, 1.0, 1.0, 1.0, 1.0, 1.0, 1.0, 1.0, 1.0, 1.0, 1.0, 1.0, 1.0, 1.0, 1.0, 1.0, 1.0, 1.0, 1.0, 1.0, 1.0, 1.0, 1.0, 1.0, 1.0, 1.0, 1.0, 1.0, 1.0, 1.0, 1.0, 1.0, 1.0, 1.0, 1.0, 1.0, 1.0, 1.0, 1.0, 1.0, 1.0, 1.0, 1.0, 1.0, 1.0, 1.0, 1.0, 1.0, 1.0, 1.0, 1.0, 1.0, 1.0, 1.0, 1.0, 1.0, 1.0, 1.0, 1.0, 1.0, 1.0, 1.0, 1.0, 1.0, 1.0, 1.0, 1.0, 1.0, 1.0, 1.0, 1.0, 1.0, 1.0, 1.0, 1.0, 1.0, 1.0, 1.0, 1.0, 1.0, 1.0, 1.0, 1.0, 1.0, 1.0, 1.0, 1.0, 1.0, 1.0, 1.0, 1.0, 1.0, 1.0, 1.0, 1.0, 1.0, 1.0, 1.0, 1.0, 1.0, 1.0, 1.0, 1.0, 1.0, 1.0, 1.0, 1.0, 1.0, 1.0, 1.0, 1.0, 1.0, 1.0, 1.0, 1.0, 1.0, 1.0, 1.0, 1.0, 1.0, 1.0, 1.0, 1.0, 1.0, 1.0, 1.0, 1.0, 1.0, 1.0, 1.0, 1.0, 1.0, 1.0, 1.0, 1.0, 1.0, 1.0, 1.0, 1.0, 1.0, 1.0, 1.0, 1.0, 1.0, 1.0, 1.0, 1.0, 1.0, 1.0, 1.0, 1.0, 1.0, 1.0, 1.0, 1.0, 1.0, 1.0, 1.0, 1.0, 1.0, 1.0, 1.0, 1.0, 1.0, 1.0, 1.0, 1.0, 1.0, 1.0, 1.0, 1.0, 1.0, 1.0, 1.0, 1.0, 1.0, 1.0, 1.0, 1.0, 1.0, 1.0, 1.0, 1.0, 1.0, 1.0, 1.0, 1.0, 1.0, 1.0, 1.0, 1.0, 1.0, 1.0, 1.0, 1.0, 1.0, 1.0, 1.0, 1.0, 1.0, 1.0, 1.0, 1.0, 1.0, 1.0, 1.0, 1.0, 1.0, 1.0, 1.0, 1.0, 1.0, 1.0, 1.0, 1.0, 1.0, 1.0, 1.0, 1.0, 1.0, 1.0, 1.0, 1.0, 1.0, 1.0, 1.0, 1.0, 1.0, 1.0, 1.0, 1.0, 1.0, 1.0, 1.0, 1.0, 1.0, 1.0, 1.0, 1.0, 1.0, 1.0, 1.0, 1.0, 1.0, 1.0, 1.0, 1.0, 1.0, 1.0, 1.0, 1.0, 1.0, 1.0, 1.0, 1.0, 1.0, 1.0, 1.0, 1.0, 1.0, 1.0, 1.0, 1.0, 1.0, 1.0, 1.0, 1.0, 1.0, 1.0, 1.0, 1.0, 1.0, 1.0, 1.0, 1.0, 1.0, 1.0, 1.0, 1.0, 1.0, 1.0, 1.0, 1.0, 1.0, 1.0, 1.0, 1.0, 1.0, 1.0, 1.0, 1.0, 1.0, 1.0, 1.0, 1.0, 1.0, 1.0, 1.0, 1.0, 1.0, 1.0, 1.0, 1.0, 1.0, 1.0, 1.0, 1.0, 1.0, 1.0, 1.0, 1.0, 1.0, 1.0, 1.0, 1.0, 1.0, 1.0, 1.0, 1.0, 1.0, 1.0, 1.0, 1.0, 1.0, 1.0, 1.0, 1.0, 1.0, 1.0, 1.0, 1.0, 1.0, 1.0, 1.0, 1.0, 1.0, 1.0, 1.0, 1.0, 1.0, 1.0, 1.0, 1.0, 1.0, 1.0, 1.0, 1.0, 1.0, 1.0, 1.0, 1.0, 1.0, 1.0, 1.0, 1.0, 1.0, 1.0, 1.0, 1.0, 1.0, 1.0, 1.0, 1.0, 1.0, 1.0, 1.0, 1.0, 1.0, 1.0, 1.0, 1.0, 1.0, 1.0, 1.0, 1.0, 1.0, 1.0, 1.0, 1.0, 1.0, 1.0, 1.0, 1.0, 1.0, 1.0, 1.0, 1.0, 1.0, 1.0, 1.0, 1.0, 1.0, 1.0, 1.0, 1.0, 1.0, 1.0, 1.0, 1.0, 1.0, 1.0, 1.0, 1.0, 1.0, 1.0, 1.0, 1.0, 1.0, 1.0, 1.0, 1.0, 1.0, 1.0, 1.0, 1.0, 1.0, 1.0, 1.0, 1.0, 1.0, 1.0, 1.0, 1.0, 1.0, 1.0, 1.0, 1.0, 1.0, 1.0, 1.0, 1.0, 1.0, 1.0, 1.0, 1.0, 1.0, 1.0, 1.0, 1.0, 1.0, 1.0, 1.0, 1.0, 1.0, 1.0, 1.0, 1.0, 1.0, 1.0, 1.0, 1.0, 1.0, 1.0, 1.0, 1.0, 1.0, 1.0, 1.0, 1.0, 1.0, 1.0, 1.0, 1.0, 1.0, 1.0, 1.0, 1.0, 1.0, 1.0, 1.0, 1.0, 1.0, 1.0, 1.0, 1.0, 1.0, 1.0, 1.0, 1.0, 1.0, 1.0, 1.0, 1.0, 1.0, 1.0, 1.0, 1.0, 1.0, 1.0, 1.0, 1.0, 1.0, 1.0, 1.0, 1.0, 1.0, 1.0, 1.0, 1.0, 1.0, 1.0, 1.0, 1.0, 1.0, 1.0, 1.0, 1.0, 1.0, 1.0, 1.0, 1.0, 1.0, 1.0, 1.0, 1.0, 1.0, 1.0, 1.0, 1.0, 1.0, 1.0, 1.0, 1.0, 1.0, 1.0, 1.0, 1.0, 1.0, 1.0, 1.0, 1.0, 1.0, 1.0, 1.0, 1.0, 1.0, 1.0, 1.0, 1.0, 1.0, 1.0, 1.0, 1.0, 1.0, 1.0, 1.0, 1.0, 1.0, 1.0, 1.0, 1.0, 1.0, 1.0, 1.0, 1.0, 1.0, 1.0, 1.0, 1.0, 1.0, 1.0, 1.0, 1.0, 1.0, 1.0, 1.0, 1.0, 1.0, 1.0, 1.0, 1.0, 1.0, 1.0, 1.0, 1.0, 1.0, 1.0, 1.0, 1.0, 1.0, 1.0, 1.0, 1.0, 1.0, 1.0, 1.0, 1.0, 1.0, 1.0, 1.0, 1.0, 1.0, 1.0, 1.0, 1.0, 1.0, 1.0, 1.0, 1.0, 1.0, 1.0, 1.0, 1.0, 1.0, 1.0, 1.0, 1.0, 1.0, 1.0, 1.0, 1.0, 1.0, 1.0, 1.0, 1.0, 1.0, 1.0, 1.0, 1.0, 1.0, 1.0, 1.0, 1.0, 1.0, 1.0, 1.0, 1.0, 1.0, 1.0, 1.0, 1.0, 1.0, 1.0, 1.0, 1.0, 1.0, 1.0, 1.0, 1.0, 1.0, 1.0, 1.0, 1.0, 1.0, 1.0, 1.0, 1.0, 1.0, 1.0, 1.0, 1.0, 1.0, 1.0, 1.0, 1.0, 1.0, 1.0, 1.0, 1.0, 1.0, 1.0, 1.0, 1.0, 1.0, 1.0, 1.0, 1.0, 1.0, 1.0, 1.0, 1.0, 1.0, 1.0, 1.0, 1.0, 1.0, 1.0, 1.0, 1.0, 1.0, 1.0, 1.0, 1.0, 1.0, 1.0, 1.0, 1.0, 1.0, 1.0, 1.0, 1.0, 1.0, 1.0, 1.0, 1.0, 1.0, 1.0, 1.0, 1.0, 1.0, 1.0, 1.0, 1.0, 1.0, 1.0, 1.0, 1.0, 1.0, 1.0, 1.0, 1.0, 1.0, 1.0, 1.0, 1.0, 1.0, 1.0, 1.0, 1.0, 1.0, 1.0, 1.0, 1.0, 1.0, 1.0, 1.0, 1.0, 1.0, 1.0, 1.0, 1.0, 1.0, 1.0, 1.0, 1.0, 1.0, 1.0, 1.0, 1.0, 1.0, 1.0, 1.0, 1.0, 1.0, 1.0, 1.0, 1.0, 1.0, 1.0, 1.0, 1.0, 1.0, 1.0, 1.0, 1.0, 1.0, 1.0, 1.0, 1.0, 1.0, 1.0, 1.0, 1.0, 1.0, 1.0, 1.0, 1.0, 1.0, 1.0, 1.0, 1.0, 1.0, 1.0, 1.0, 1.0, 1.0, 1.0, 1.0, 1.0, 1.0, 1.0, 1.0, 1.0, 1.0, 1.0, 1.0, 1.0, 1.0, 1.0, 1.0, 1.0, 1.0, 1.0, 1.0, 1.0, 1.0, 1.0, 1.0, 1.0, 1.0, 1.0, 1.0, 1.0, 1.0, 1.0, 1.0, 1.0, 1.0, 1.0, 1.0, 1.0, 1.0, 1.0, 1.0, 1.0, 1.0, 1.0, 1.0, 1.0, 1.0, 1.0, 1.0, 1.0, 1.0, 1.0, 1.0, 1.0, 1.0, 1.0, 1.0, 1.0, 1.0, 1.0, 1.0, 1.0, 1.0, 1.0, 1.0, 1.0, 1.0, 1.0, 1.0, 1.0, 1.0, 1.0, 1.0, 1.0, 1.0, 1.0, 1.0, 1.0, 1.0, 1.0, 1.0, 1.0, 1.0, 1.0, 1.0, 1.0, 1.0, 1.0, 1.0, 1.0, 1.0, 1.0, 1.0, 1.0, 1.0, 1.0, 1.0, 1.0, 1.0, 1.0, 1.0, 1.0, 1.0, 1.0, 1.0, 1.0, 1.0, 1.0, 1.0, 1.0, 1.0, 1.0, 1.0, 1.0, 1.0, 1.0, 1.0, 1.0, 1.0, 1.0, 1.0, 1.0, 1.0, 1.0, 1.0, 1.0, 1.0, 1.0, 1.0, 1.0, 1.0, 1.0, 1.0, 1.0, 1.0, 1.0, 1.0, 1.0, 1.0, 1.0, 1.0, 1.0, 1.0, 1.0, 1.0, 1.0, 1.0, 1.0, 1.0, 1.0, 1.0, 1.0, 1.0, 1.0, 1.0, 1.0, 1.0, 1.0, 1.0, 1.0, 1.0, 1.0, 1.0, 1.0, 1.0, 1.0, 1.0, 1.0, 1.0, 1.0, 1.0, 1.0, 1.0, 1.0, 1.0, 1.0, 1.0, 1.0, 1.0, 1.0, 1.0, 1.0, 1.0, 1.0, 1.0, 1.0, 1.0, 1.0, 1.0, 1.0, 1.0, 1.0, 1.0, 1.0, 1.0, 1.0, 1.0, 1.0, 1.0, 1.0, 1.0, 1.0, 1.0, 1.0, 1.0, 1.0, 1.0, 1.0, 1.0, 1.0, 1.0, 1.0, 1.0, 1.0, 1.0, 1.0, 1.0, 1.0, 1.0, 1.0, 1.0, 1.0, 1.0, 1.0, 1.0, 1.0, 1.0, 1.0, 1.0, 1.0, 1.0, 1.0, 1.0, 1.0, 1.0, 1.0, 1.0, 1.0, 1.0, 1.0, 1.0, 1.0, 1.0, 1.0, 1.0, 1.0, 1.0, 1.0, 1.0, 1.0, 1.0, 1.0, 1.0, 1.0, 1.0, 1.0, 1.0, 1.0, 1.0, 1.0, 1.0, 1.0, 1.0, 1.0, 1.0, 1.0, 1.0, 1.0, 1.0, 1.0, 1.0, 1.0, 1.0, 1.0, 1.0, 1.0, 1.0, 1.0, 1.0, 1.0, 1.0, 1.0, 1.0, 1.0, 1.0, 1.0, 1.0, 1.0, 1.0, 1.0, 1.0, 1.0, 1.0, 1.0, 1.0, 1.0, 1.0, 1.0, 1.0, 1.0, 1.0, 1.0, 1.0, 1.0, 1.0, 1.0, 1.0, 1.0, 1.0, 1.0, 1.0, 1.0, 1.0, 1.0, 1.0, 1.0, 1.0, 1.0, 1.0, 1.0, 1.0, 1.0, 1.0, 1.0, 1.0, 1.0, 1.0, 1.0, 1.0, 1.0, 1.0, 1.0, 1.0, 1.0, 1.0, 1.0, 1.0, 1.0, 1.0, 1.0, 1.0, 1.0, 1.0, 1.0, 1.0, 1.0, 1.0, 1.0, 1.0, 1.0, 1.0, 1.0, 1.0, 1.0, 1.0, 1.0, 1.0, 1.0, 1.0, 1.0, 1.0, 1.0, 1.0, 1.0, 1.0, 1.0, 1.0, 1.0, 1.0, 1.0, 1.0, 1.0, 1.0, 1.0, 1.0, 1.0, 1.0, 1.0, 1.0, 1.0, 1.0, 1.0, 1.0, 1.0, 1.0, 1.0, 1.0, 1.0, 1.0, 1.0, 1.0, 1.0, 1.0, 1.0, 1.0, 1.0, 1.0, 1.0, 1.0, 1.0, 1.0, 1.0, 1.0, 1.0, 1.0, 1.0, 1.0, 1.0, 1.0, 1.0, 1.0, 1.0, 1.0, 1.0, 1.0, 1.0, 1.0, 1.0, 1.0, 1.0, 1.0, 1.0, 1.0, 1.0, 1.0, 1.0, 1.0, 1.0, 1.0, 1.0, 1.0, 1.0, 1.0, 1.0, 1.0, 1.0, 1.0, 1.0, 1.0, 1.0, 1.0, 1.0, 1.0, 1.0, 1.0, 1.0, 1.0, 1.0, 1.0, 1.0, 1.0, 1.0, 1.0, 1.0, 1.0, 1.0, 1.0, 1.0, 1.0, 1.0, 1.0, 1.0, 1.0, 1.0, 1.0, 1.0, 1.0, 1.0, 1.0, 1.0, 1.0, 1.0, 1.0, 1.0, 1.0, 1.0, 1.0, 1.0, 1.0, 1.0, 1.0, 1.0, 1.0, 1.0, 1.0, 1.0, 1.0, 1.0, 1.0, 1.0, 1.0, 1.0, 1.0, 1.0, 1.0, 1.0, 1.0, 1.0, 1.0, 1.0, 1.0, 1.0, 1.0, 1.0, 1.0, 1.0, 1.0, 1.0, 1.0, 1.0, 1.0, 1.0, 1.0, 1.0, 1.0, 1.0, 1.0, 1.0, 1.0, 1.0, 1.0, 1.0, 1.0, 1.0, 1.0, 1.0, 1.0, 1.0, 1.0, 1.0, 1.0, 1.0, 1.0, 1.0, 1.0, 1.0, 1.0, 1.0, 1.0, 1.0, 1.0, 1.0, 1.0, 1.0, 1.0, 1.0, 1.0, 1.0, 1.0, 1.0, 1.0, 1.0, 1.0, 1.0, 1.0, 1.0, 1.0, 1.0, 1.0, 1.0, 1.0, 1.0, 1.0, 1.0, 1.0, 1.0, 1.0, 1.0, 1.0, 1.0, 1.0, 1.0, 1.0, 1.0, 1.0, 1.0, 1.0, 1.0, 1.0, 1.0, 1.0, 1.0, 1.0, 1.0, 1.0, 1.0, 1.0, 1.0, 1.0, 1.0, 1.0, 1.0, 1.0, 1.0, 1.0, 1.0, 1.0, 1.0, 1.0, 1.0, 1.0, 1.0, 1.0, 1.0, 1.0, 1.0, 1.0, 1.0, 1.0, 1.0, 1.0, 1.0, 1.0, 1.0, 1.0, 1.0, 1.0, 1.0, 1.0, 1.0, 1.0, 1.0, 1.0, 1.0, 1.0, 1.0, 1.0, 1.0, 1.0, 1.0, 1.0, 1.0, 1.0, 1.0, 1.0, 1.0, 1.0, 1.0, 1.0, 1.0, 1.0, 1.0, 1.0, 1.0, 1.0, 1.0, 1.0, 1.0, 1.0, 1.0, 1.0, 1.0, 1.0, 1.0, 1.0, 1.0, 1.0, 1.0, 1.0, 1.0, 1.0, 1.0, 1.0, 1.0, 1.0, 1.0, 1.0, 1.0, 1.0, 1.0, 1.0, 1.0, 1.0, 1.0, 1.0, 1.0, 1.0, 1.0, 1.0, 1.0, 1.0, 1.0, 1.0, 1.0, 1.0, 1.0, 1.0, 1.0, 1.0, 1.0, 1.0, 1.0, 1.0, 1.0, 1.0, 1.0, 1.0, 1.0, 1.0, 1.0, 1.0, 1.0, 1.0, 1.0, 1.0, 1.0, 1.0, 1.0, 1.0, 1.0, 1.0, 1.0, 1.0, 1.0, 1.0, 1.0, 1.0, 1.0, 1.0, 1.0, 1.0, 1.0, 1.0, 1.0, 1.0, 1.0, 1.0, 1.0, 1.0, 1.0, 1.0, 1.0, 1.0, 1.0, 1.0, 1.0, 1.0, 1.0, 1.0, 1.0, 1.0, 1.0, 1.0, 1.0, 1.0, 1.0, 1.0, 1.0, 1.0, 1.0, 1.0, 1.0, 1.0, 1.0, 1.0, 1.0, 1.0, 1.0, 1.0, 1.0, 1.0, 1.0, 1.0, 1.0, 1.0, 1.0, 1.0, 1.0, 1.0, 1.0, 1.0, 1.0, 1.0, 1.0, 1.0, 1.0, 1.0, 1.0, 1.0, 1.0, 1.0, 1.0, 1.0, 1.0, 1.0, 1.0, 1.0, 1.0, 1.0, 1.0, 1.0, 1.0, 1.0, 1.0, 1.0, 1.0, 1.0, 1.0, 1.0, 1.0, 1.0, 1.0, 1.0, 1.0, 1.0, 1.0, 1.0, 1.0, 1.0, 1.0, 1.0, 1.0, 1.0, 1.0, 1.0, 1.0, 1.0, 1.0, 1.0, 1.0, 1.0, 1.0, 1.0, 1.0, 1.0, 1.0, 1.0, 1.0, 1.0, 1.0, 1.0, 1.0, 1.0, 1.0, 1.0, 1.0, 1.0, 1.0, 1.0, 1.0, 1.0, 1.0, 1.0, 1.0, 1.0, 1.0, 1.0, 1.0, 1.0, 1.0, 1.0, 1.0, 1.0, 1.0, 1.0, 1.0, 1.0, 1.0, 1.0, 1.0, 1.0, 1.0, 1.0, 1.0, 1.0, 1.0, 1.0, 1.0, 1.0, 1.0, 1.0, 1.0, 1.0, 1.0, 1.0, 1.0, 1.0, 1.0, 1.0, 1.0, 1.0, 1.0, 1.0, 1.0, 1.0, 1.0, 1.0, 1.0, 1.0, 1.0, 1.0, 1.0, 1.0, 1.0, 1.0, 1.0, 1.0, 1.0, 1.0, 1.0, 1.0, 1.0, 1.0, 1.0, 1.0, 1.0, 1.0, 1.0, 1.0, 1.0, 1.0, 1.0, 1.0, 1.0, 1.0, 1.0, 1.0, 1.0, 1.0, 1.0, 1.0, 1.0, 1.0, 1.0, 1.0, 1.0, 1.0, 1.0, 1.0, 1.0, 1.0, 1.0, 1.0, 1.0, 1.0, 1.0, 1.0, 1.0, 1.0, 1.0, 1.0, 1.0, 1.0, 1.0, 1.0, 1.0, 1.0, 1.0, 1.0, 1.0, 1.0, 1.0, 1.0, 1.0, 1.0, 1.0, 1.0, 1.0, 1.0, 1.0, 1.0, 1.0, 1.0, 1.0, 1.0, 1.0, 1.0, 1.0, 1.0, 1.0, 1.0, 1.0, 1.0, 1.0, 1.0, 1.0, 1.0, 1.0, 1.0, 1.0, 1.0, 1.0, 1.0, 1.0, 1.0, 1.0, 1.0, 1.0, 1.0, 1.0, 1.0, 1.0, 1.0, 1.0, 1.0, 1.0, 1.0, 1.0, 1.0, 1.0, 1.0, 1.0, 1.0, 1.0, 1.0, 1.0, 1.0, 1.0, 1.0, 1.0, 1.0, 1.0, 1.0, 1.0, 1.0, 1.0, 1.0, 1.0, 1.0, 1.0, 1.0, 1.0, 1.0, 1.0, 1.0, 1.0, 1.0, 1.0, 1.0, 1.0, 1.0, 1.0, 1.0, 1.0, 1.0, 1.0, 1.0, 1.0, 1.0, 1.0, 1.0, 1.0, 1.0, 1.0, 1.0, 1.0, 1.0, 1.0, 1.0, 1.0, 1.0, 1.0, 1.0, 1.0, 1.0, 1.0, 1.0, 1.0, 1.0, 1.0, 1.0, 1.0, 1.0])
me_plane.materials.append(mat_cb)
me_plane.use_remesh_fix_poles = True
me_plane.use_remesh_preserve_attributes = False
me_plane.use_mirror_vertex_groups = False
me_plane.update()
me_circle = bpy.data.meshes.new('Circle')
me_circle.from_pydata([(0.0, 0.09625, -0.00805), (-0.06806, 0.06806, -0.00805), (-0.09625, -4.207e-09, -0.00805), (-0.06806, -0.06806, -0.00805), (8.414e-09, -0.09625, -0.00805), (0.06806, -0.06806, -0.00805), (0.09625, 1.148e-09, -0.00805), (0.06806, 0.06806, -0.00805), (0.0, 0.09625, 1.344), (-0.06806, 0.06806, 1.344), (-0.09625, -4.207e-09, 1.344), (-0.06806, -0.06806, 1.344), (8.414e-09, -0.09625, 1.344), (0.06806, -0.06806, 1.344), (0.09625, 1.148e-09, 1.344), (0.06806, 0.06806, 1.344), (0.0, 0.1418, 1.555), (-0.1003, 0.1003, 1.555), (-0.1418, -6.198e-09, 1.555), (-0.1003, -0.1003, 1.555), (1.24e-08, -0.1418, 1.555), (0.1003, -0.1003, 1.555), (0.1418, 1.691e-09, 1.555), (0.1003, 0.1003, 1.555), (0.0, 0.142, 1.773), (-0.1004, 0.1004, 1.773), (-0.142, -6.205e-09, 1.773), (-0.1004, -0.1004, 1.773), (1.241e-08, -0.142, 1.773), (0.1004, -0.1004, 1.773), (0.142, 1.693e-09, 1.773), (0.1004, 0.1004, 1.773), (0.0, 0.08902, 1.882), (-0.06295, 0.06295, 1.882), (-0.08902, -3.891e-09, 1.882), (-0.06295, -0.06295, 1.882), (7.782e-09, -0.08902, 1.882), (0.06295, -0.06295, 1.882), (0.08902, 1.062e-09, 1.882), (0.06295, 0.06295, 1.882), (1.863e-09, 0.0, 2.077), (0.0, 0.2088, -0.2417), (-0.1476, 0.1476, -0.2417), (-0.2088, -9.126e-09, -0.2417), (-0.1476, -0.1476, -0.2417), (1.825e-08, -0.2088, -0.2417), (0.1476, -0.1476, -0.2417), (0.2088, 2.49e-09, -0.2417), (0.1476, 0.1476, -0.2417), (0.1234, 0.007883, -0.00805), (0.09282, 0.08167, -0.00805), (0.1489, 0.1377, -0.2337), (0.2027, 0.007883, -0.2337), (0.007883, -0.1234, -0.00805), (0.08167, -0.09282, -0.00805), (0.1377, -0.1489, -0.2337), (0.007883, -0.2027, -0.2337), (-0.1234, -0.007883, -0.00805), (-0.09282, -0.08167, -0.00805), (-0.1489, -0.1377, -0.2337), (-0.2027, -0.007883, -0.2337), (-0.007883, 0.1234, -0.00805), (-0.08167, 0.09282, -0.00805), (-0.1377, 0.1489, -0.2337), (-0.007883, 0.2027, -0.2337), (0.08167, 0.09282, -0.00805), (0.007883, 0.1234, -0.00805), (0.007883, 0.2027, -0.2337), (0.1377, 0.1489, -0.2337), (0.09282, -0.08167, -0.00805), (0.1234, -0.007883, -0.00805), (0.2027, -0.007883, -0.2337), (0.1489, -0.1377, -0.2337), (-0.08167, -0.09282, -0.00805), (-0.007883, -0.1234, -0.00805), (-0.007883, -0.2027, -0.2337), (-0.1377, -0.1489, -0.2337), (-0.09282, 0.08167, -0.00805), (-0.1234, 0.007883, -0.00805), (-0.2027, 0.007883, -0.2337), (-0.1489, 0.1377, -0.2337), (0.1522, 0.1522, 0.01394), (0.2567, 0.2567, -0.451), (0.363, 4.329e-09, -0.451), (0.2153, 2.567e-09, 0.01394), (0.1522, -0.1522, 0.01394), (0.2567, -0.2567, -0.451), (3.174e-08, -0.363, -0.451), (1.882e-08, -0.2153, 0.01394), (-0.1522, -0.1522, 0.01394), (-0.2567, -0.2567, -0.451), (-0.363, -1.587e-08, -0.451), (-0.2153, -9.41e-09, 0.01394), (-0.1522, 0.1522, 0.01394), (-0.2567, 0.2567, -0.451), (0.0, 0.363, -0.451), (0.0, 0.2153, 0.01394), (0.3524, 0.01371, -0.429), (0.2145, 0.01371, -0.00805), (0.1614, 0.142, -0.00805), (0.2589, 0.2395, -0.429), (0.01371, -0.3524, -0.429), (0.01371, -0.2145, -0.00805), (0.142, -0.1614, -0.00805), (0.2395, -0.2589, -0.429), (-0.3524, -0.01371, -0.429), (-0.2145, -0.01371, -0.00805), (-0.1614, -0.142, -0.00805), (-0.2589, -0.2395, -0.429), (-0.01371, 0.3524, -0.429), (-0.01371, 0.2145, -0.00805), (-0.142, 0.1614, -0.00805), (-0.2395, 0.2589, -0.429), (0.142, 0.1614, -0.00805), (0.2395, 0.2589, -0.429), (0.01371, 0.3524, -0.429), (0.01371, 0.2145, -0.00805), (0.1614, -0.142, -0.00805), (0.2589, -0.2395, -0.429), (0.3524, -0.01371, -0.429), (0.2145, -0.01371, -0.00805), (-0.142, -0.1614, -0.00805), (-0.2395, -0.2589, -0.429), (-0.01371, -0.3524, -0.429), (-0.01371, -0.2145, -0.00805), (-0.1614, 0.142, -0.00805), (-0.2589, 0.2395, -0.429), (-0.3524, 0.01371, -0.429), (-0.2145, 0.01371, -0.00805)], [], [(7, 15, 14, 6), (5, 13, 12, 4), (3, 11, 10, 2), (1, 9, 8, 0), (0, 8, 15, 7), (6, 14, 13, 5), (4, 12, 11, 3), (2, 10, 9, 1), (9, 17, 16, 8), (8, 16, 23, 15), (14, 22, 21, 13), (12, 20, 19, 11), (10, 18, 17, 9), (15, 23, 22, 14), (13, 21, 20, 12), (11, 19, 18, 10), (23, 31, 30, 22), (21, 29, 28, 20), (19, 27, 26, 18), (17, 25, 24, 16), (16, 24, 31, 23), (22, 30, 29, 21), (20, 28, 27, 19), (18, 26, 25, 17), (26, 34, 33, 25), (31, 39, 38, 30), (29, 37, 36, 28), (27, 35, 34, 26), (25, 33, 32, 24), (24, 32, 39, 31), (30, 38, 37, 29), (28, 36, 35, 27), (32, 40, 39), (38, 40, 37), (36, 40, 35), (34, 40, 33), (39, 40, 38), (37, 40, 36), (35, 40, 34), (33, 40, 32), (49, 52, 51, 50), (53, 56, 55, 54), (57, 60, 59, 58), (61, 64, 63, 62), (65, 68, 67, 66), (69, 72, 71, 70), (73, 76, 75, 74), (77, 80, 79, 78), (6, 49, 50, 7), (58, 107, 89, 3), (78, 128, 92, 2), (4, 53, 54, 5), (65, 113, 114, 68), (2, 92, 106, 57), (2, 57, 58, 3), (1, 93, 125, 77), (48, 82, 100, 51), (0, 61, 62, 1), (47, 83, 119, 71), (59, 108, 107, 58), (7, 65, 66, 0), (79, 127, 128, 78), (64, 109, 95, 41), (5, 69, 70, 6), (50, 99, 81, 7), (70, 120, 84, 6), (3, 73, 74, 4), (57, 106, 105, 60), (77, 125, 126, 80), (1, 77, 78, 2), (6, 84, 98, 49), (5, 85, 117, 69), (81, 99, 100, 82), (83, 97, 98, 84), (85, 103, 104, 86), (76, 73, 121, 122), (89, 107, 108, 90), (91, 105, 106, 92), (93, 111, 112, 94), (95, 109, 110, 96), (96, 116, 115, 95), (82, 114, 113, 81), (84, 120, 119, 83), (86, 118, 117, 85), (88, 124, 123, 87), (90, 122, 121, 89), (92, 128, 127, 91), (94, 126, 125, 93), (72, 118, 86, 46), (52, 97, 83, 47), (43, 91, 127, 79), (44, 90, 108, 59), (7, 81, 113, 65), (63, 64, 41, 67, 68, 48, 51, 52, 47, 71, 72, 46, 55, 56, 45, 75, 76, 44, 59, 60, 43, 79, 80, 42), (53, 102, 101, 56), (66, 116, 96, 0), (80, 126, 94, 42), (60, 105, 91, 43), (75, 123, 124, 74), (55, 104, 103, 54), (41, 95, 115, 67), (3, 89, 121, 73), (4, 88, 102, 53), (61, 110, 109, 64), (74, 124, 88, 4), (54, 103, 85, 5), (68, 114, 82, 48), (63, 112, 111, 62), (45, 87, 123, 75), (46, 86, 104, 55), (0, 96, 110, 61), (69, 117, 118, 72), (49, 98, 97, 52), (62, 111, 93, 1), (76, 122, 90, 44), (56, 101, 87, 45), (71, 119, 120, 70), (51, 100, 99, 50), (42, 94, 112, 63), (66, 67, 115, 116), (88, 87, 101, 102)])
_uv = me_circle.uv_layers.new(name='UVMap')
_uv.uv.foreach_set('vector', [0.2133, 0.04634, 0.1457, 0.05456, 0.1455, 0.04608, 0.2131, 0.03785, 0.2134, 0.2075, 0.1457, 0.2075, 0.1457, 0.199, 0.2134, 0.199, 0.1087, 0.1579, 0.1762, 0.1661, 0.176, 0.1746, 0.1085, 0.1664, 0.2133, 0.07839, 0.1457, 0.07849, 0.1457, 0.07, 0.2133, 0.0699, 0.2133, 0.0699, 0.1457, 0.07, 0.1454, 0.06399, 0.213, 0.06389, 0.2132, 0.2135, 0.1454, 0.2135, 0.1457, 0.2075, 0.2134, 0.2075, 0.2134, 0.199, 0.1457, 0.199, 0.1454, 0.193, 0.2132, 0.193, 0.1085, 0.1664, 0.176, 0.1746, 0.1762, 0.1806, 0.1087, 0.1724, 0.1457, 0.07849, 0.1354, 0.08052, 0.1354, 0.068, 0.1457, 0.07, 0.1457, 0.07, 0.1354, 0.068, 0.1349, 0.05915, 0.1454, 0.06399, 0.1454, 0.2135, 0.1349, 0.2183, 0.1353, 0.2095, 0.1457, 0.2075, 0.1457, 0.199, 0.1353, 0.197, 0.1349, 0.1881, 0.1454, 0.193, 0.176, 0.1746, 0.1863, 0.1779, 0.1865, 0.1868, 0.1762, 0.1806, 0.1457, 0.05456, 0.1355, 0.05782, 0.1352, 0.04533, 0.1455, 0.04608, 0.1457, 0.2075, 0.1353, 0.2095, 0.1353, 0.197, 0.1457, 0.199, 0.1762, 0.1661, 0.1866, 0.1654, 0.1863, 0.1779, 0.176, 0.1746, 0.1355, 0.05782, 0.1246, 0.05915, 0.1243, 0.04664, 0.1352, 0.04533, 0.1353, 0.2095, 0.1244, 0.2095, 0.1244, 0.197, 0.1353, 0.197, 0.1866, 0.1654, 0.1974, 0.1667, 0.1971, 0.1792, 0.1863, 0.1779, 0.1354, 0.08052, 0.1245, 0.08054, 0.1245, 0.06801, 0.1354, 0.068, 0.1354, 0.068, 0.1245, 0.06801, 0.124, 0.05915, 0.1349, 0.05915, 0.1349, 0.2183, 0.124, 0.2183, 0.1244, 0.2095, 0.1353, 0.2095, 0.1353, 0.197, 0.1244, 0.197, 0.124, 0.1881, 0.1349, 0.1881, 0.1863, 0.1779, 0.1971, 0.1792, 0.1974, 0.1881, 0.1865, 0.1868, 0.1971, 0.1792, 0.2029, 0.1776, 0.2031, 0.1831, 0.1974, 0.1881, 0.1246, 0.05915, 0.1188, 0.05752, 0.1186, 0.04968, 0.1243, 0.04664, 0.1244, 0.2095, 0.1187, 0.2072, 0.1187, 0.1993, 0.1244, 0.197, 0.1974, 0.1667, 0.2031, 0.1697, 0.2029, 0.1776, 0.1971, 0.1792, 0.1245, 0.08054, 0.1187, 0.07821, 0.1187, 0.07036, 0.1245, 0.06801, 0.1245, 0.06801, 0.1187, 0.07036, 0.1184, 0.0648, 0.124, 0.05915, 0.1243, 0.04664, 0.1186, 0.04968, 0.1182, 0.04417, 0.1237, 0.03785, 0.1981, 0.1579, 0.2035, 0.1642, 0.2031, 0.1697, 0.1974, 0.1667, 0.5714, 0.1603, 0.57, 0.1609, 0.5714, 0.1596, 0.5714, 0.1574, 0.57, 0.1581, 0.5714, 0.1566, 0.5834, 0.1736, 0.5848, 0.1751, 0.5834, 0.1744, 0.5833, 0.1755, 0.5848, 0.1751, 0.5834, 0.1763, 0.5714, 0.1585, 0.57, 0.1581, 0.5714, 0.1574, 0.5714, 0.1797, 0.57, 0.1791, 0.5714, 0.1786, 0.5834, 0.1744, 0.5848, 0.1751, 0.5833, 0.1755, 0.5714, 0.1615, 0.57, 0.1609, 0.5714, 0.1603, 0.1538, 0.2053, 0.1519, 0.1728, 0.1632, 0.1728, 0.1603, 0.2053, 0.203, 0.1559, 0.2047, 0.1884, 0.1937, 0.1884, 0.1967, 0.1559, 0.1725, 0.1728, 0.1745, 0.2053, 0.1632, 0.2053, 0.1661, 0.1728, 0.1391, 0.1691, 0.141, 0.2016, 0.1297, 0.2016, 0.1327, 0.1691, 0.1101, 0.2016, 0.1071, 0.1691, 0.1184, 0.1691, 0.1165, 0.2016, 0.1932, 0.1306, 0.1903, 0.09809, 0.2016, 0.09809, 0.1996, 0.1306, 0.1907, 0.1559, 0.1937, 0.1884, 0.1822, 0.1884, 0.1841, 0.1559, 0.1268, 0.1691, 0.1297, 0.2016, 0.1184, 0.2016, 0.1204, 0.1691, 0.1019, 0.1879, 0.09943, 0.1883, 0.09943, 0.1773, 0.1019, 0.1778, 0.3809, 0.1559, 0.3807, 0.156, 0.3807, 0.1559, 0.3809, 0.1559, 0.3816, 0.1535, 0.3814, 0.1537, 0.3814, 0.1536, 0.3817, 0.1535, 0.1516, 0.1844, 0.1491, 0.1848, 0.1491, 0.1739, 0.1516, 0.1743, 0.3826, 0.1573, 0.3824, 0.1572, 0.3825, 0.1554, 0.3827, 0.1563, 0.3814, 0.1557, 0.381, 0.1556, 0.3811, 0.1555, 0.3813, 0.1556, 0.149, 0.1759, 0.1466, 0.1763, 0.1466, 0.1654, 0.149, 0.1658, 0.3813, 0.1577, 0.381, 0.1577, 0.381, 0.1576, 0.3812, 0.1576, 0.3798, 0.154, 0.3795, 0.1535, 0.3796, 0.1535, 0.3799, 0.154, 0.149, 0.1869, 0.1466, 0.1873, 0.1466, 0.1763, 0.149, 0.1768, 0.143, 0.1885, 0.143, 0.1654, 0.1442, 0.168, 0.1437, 0.1894, 0.3809, 0.1569, 0.3808, 0.1578, 0.3807, 0.156, 0.3809, 0.1559, 0.09943, 0.1879, 0.097, 0.1883, 0.097, 0.1773, 0.09943, 0.1778, 0.3817, 0.1546, 0.3816, 0.1557, 0.3814, 0.1537, 0.3816, 0.1535, 0.381, 0.1559, 0.381, 0.1566, 0.381, 0.1567, 0.381, 0.1559, 0.1822, 0.1834, 0.1797, 0.1838, 0.1797, 0.1728, 0.1822, 0.1732, 0.3829, 0.1535, 0.3827, 0.1536, 0.3827, 0.1535, 0.3829, 0.1535, 0.3798, 0.1559, 0.3795, 0.1561, 0.3795, 0.156, 0.3799, 0.1559, 0.1769, 0.1834, 0.1745, 0.1838, 0.1745, 0.1728, 0.1769, 0.1732, 0.3813, 0.1556, 0.3811, 0.1555, 0.3812, 0.1535, 0.3814, 0.1546, 0.3812, 0.1576, 0.381, 0.1576, 0.3812, 0.1557, 0.3813, 0.1566, 0.1773, 0.1732, 0.1797, 0.1728, 0.1797, 0.1838, 0.1773, 0.1834, 0.382, 0.1557, 0.3817, 0.1555, 0.3817, 0.1554, 0.382, 0.1556, 0.3807, 0.1578, 0.3804, 0.1578, 0.3804, 0.1577, 0.3806, 0.1577, 0.3833, 0.1588, 0.3833, 0.1587, 0.3833, 0.1566, 0.3833, 0.1565, 0.3832, 0.1543, 0.3833, 0.1544, 0.3833, 0.1564, 0.3832, 0.1565, 0.3834, 0.1588, 0.3833, 0.1587, 0.3833, 0.1566, 0.3834, 0.1565, 0.3804, 0.1568, 0.3803, 0.1577, 0.3801, 0.1577, 0.3803, 0.1559, 0.3833, 0.1588, 0.3832, 0.1587, 0.3833, 0.1566, 0.3833, 0.1565, 0.3832, 0.1543, 0.3832, 0.1544, 0.3832, 0.1564, 0.3832, 0.1565, 0.3832, 0.1588, 0.3832, 0.1587, 0.3832, 0.1566, 0.3832, 0.1565, 0.3831, 0.1543, 0.3831, 0.1544, 0.3831, 0.1564, 0.3831, 0.1565, 0.3831, 0.1565, 0.383, 0.1564, 0.383, 0.1544, 0.3831, 0.1543, 0.3832, 0.1588, 0.3832, 0.1586, 0.3832, 0.1566, 0.3832, 0.1565, 0.3832, 0.1565, 0.3832, 0.1564, 0.3832, 0.1544, 0.3832, 0.1543, 0.3834, 0.1565, 0.3833, 0.1564, 0.3833, 0.1543, 0.3834, 0.1542, 0.3834, 0.1565, 0.3834, 0.1564, 0.3834, 0.1544, 0.3834, 0.1542, 0.3814, 0.158, 0.3813, 0.1579, 0.3813, 0.1558, 0.3814, 0.1557, 0.3832, 0.1565, 0.3831, 0.1564, 0.3831, 0.1544, 0.3832, 0.1543, 0.3833, 0.1565, 0.3833, 0.1564, 0.3833, 0.1543, 0.3833, 0.1542, 0.3807, 0.154, 0.381, 0.1535, 0.381, 0.1535, 0.3807, 0.154, 0.1424, 0.1894, 0.1418, 0.168, 0.143, 0.1654, 0.143, 0.1885, 0.3811, 0.1585, 0.3811, 0.1577, 0.3812, 0.1578, 0.3812, 0.1585, 0.3807, 0.1553, 0.381, 0.1558, 0.381, 0.1559, 0.3807, 0.1553, 0.3827, 0.1573, 0.3824, 0.1574, 0.3824, 0.1572, 0.3826, 0.1573, 0.1065, 0.09468, 0.1019, 0.07687, 0.1013, 0.07579, 0.1019, 0.07471, 0.1065, 0.05689, 0.1066, 0.05554, 0.1075, 0.05537, 0.1187, 0.04799, 0.1194, 0.04715, 0.1201, 0.04799, 0.1314, 0.05537, 0.1322, 0.05554, 0.1323, 0.05689, 0.137, 0.07471, 0.1375, 0.07579, 0.137, 0.07687, 0.1323, 0.09468, 0.1322, 0.09604, 0.1314, 0.09621, 0.1201, 0.1036, 0.1194, 0.1044, 0.1187, 0.1036, 0.1075, 0.09621, 0.1066, 0.09604, 0.3816, 0.1579, 0.3814, 0.1577, 0.3816, 0.1557, 0.3817, 0.1568, 0.382, 0.1558, 0.3817, 0.1559, 0.3817, 0.1558, 0.382, 0.1557, 0.3799, 0.1553, 0.3796, 0.1559, 0.3795, 0.1558, 0.3798, 0.1553, 0.3811, 0.1585, 0.3811, 0.1578, 0.3811, 0.1577, 0.3811, 0.1585, 0.3824, 0.1546, 0.3822, 0.1557, 0.3821, 0.1537, 0.3823, 0.1535, 0.3827, 0.1545, 0.3825, 0.1554, 0.3824, 0.1536, 0.3826, 0.1535, 0.381, 0.1559, 0.381, 0.1567, 0.3809, 0.1566, 0.381, 0.1559, 0.3804, 0.1578, 0.3801, 0.1578, 0.3801, 0.1577, 0.3803, 0.1577, 0.3817, 0.1579, 0.3814, 0.1578, 0.3814, 0.1577, 0.3816, 0.1579, 0.3823, 0.1579, 0.3821, 0.1577, 0.3822, 0.1557, 0.3824, 0.1568, 0.3823, 0.1535, 0.3821, 0.1537, 0.382, 0.1536, 0.3824, 0.1535, 0.3826, 0.1535, 0.3824, 0.1536, 0.3824, 0.1535, 0.3827, 0.1535, 0.3798, 0.154, 0.3795, 0.1535, 0.3795, 0.1535, 0.3798, 0.154, 0.3801, 0.1569, 0.38, 0.1578, 0.3799, 0.156, 0.3801, 0.1559, 0.381, 0.1575, 0.381, 0.1567, 0.381, 0.1568, 0.381, 0.1575, 0.3807, 0.154, 0.381, 0.1535, 0.381, 0.1535, 0.3807, 0.154, 0.3824, 0.1579, 0.382, 0.1578, 0.3821, 0.1577, 0.3823, 0.1579, 0.3806, 0.1577, 0.3804, 0.1577, 0.3806, 0.1559, 0.3807, 0.1568, 0.382, 0.1556, 0.3817, 0.1554, 0.3819, 0.1535, 0.382, 0.1546, 0.3801, 0.1559, 0.3799, 0.156, 0.3799, 0.1559, 0.3801, 0.1559, 0.3807, 0.1553, 0.381, 0.1558, 0.381, 0.1558, 0.3807, 0.1553, 0.381, 0.1575, 0.3809, 0.1568, 0.381, 0.1567, 0.381, 0.1575, 0.3799, 0.157, 0.3797, 0.1581, 0.3795, 0.1561, 0.3798, 0.1559, 0.3829, 0.1545, 0.3828, 0.1554, 0.3827, 0.1536, 0.3829, 0.1535, 0.3798, 0.1553, 0.3795, 0.1558, 0.3795, 0.1558, 0.3798, 0.1553, 0.382, 0.1558, 0.382, 0.1568, 0.3819, 0.1579, 0.3817, 0.1559, 0.3814, 0.1578, 0.381, 0.1567, 0.3816, 0.1557, 0.3814, 0.1577])
me_circle.materials.append(mat_cb)
me_circle.use_remesh_fix_poles = True
me_circle.use_remesh_preserve_attributes = False
me_circle.use_mirror_vertex_groups = False
me_circle.update()
me_plane_001 = bpy.data.meshes.new('Plane.001')
me_plane_001.from_pydata([(-1.171, -1.259, 0.0), (1.171, -1.259, 0.0), (-1.171, 1.259, 0.0), (1.171, 1.259, 0.0)], [], [(0, 1, 3, 2)])
_uv = me_plane_001.uv_layers.new(name='UVMap')
_uv.uv.foreach_set('vector', [0.2877, 0.009985, 0.2877, 0.2736, 0.006259, 0.2736, 0.006259, 0.009985])
me_plane_001.materials.append(mat_cb)
me_plane_001.use_remesh_fix_poles = True
me_plane_001.use_remesh_preserve_attributes = False
me_plane_001.use_mirror_vertex_groups = False
me_plane_001.update()
me_plane_002 = bpy.data.meshes.new('Plane.002')
me_plane_002.from_pydata([(-1.171, -0.8934, 0.0), (1.171, -0.8934, 0.0), (-1.171, 0.8934, 0.0), (1.171, 0.8934, 0.0)], [], [(0, 1, 3, 2)])
_uv = me_plane_002.uv_layers.new(name='UVMap')
_uv.uv.foreach_set('vector', [0.4853, 0.01328, 0.4853, 0.2703, 0.289, 0.2703, 0.289, 0.01328])
me_plane_002.materials.append(mat_cb)
me_plane_002.use_remesh_fix_poles = True
me_plane_002.use_remesh_preserve_attributes = False
me_plane_002.use_mirror_vertex_groups = False
me_plane_002.update()

# ---- objects
ob_cardboardcube = bpy.data.objects.new('CardBoardCube', me_cube)
ob_cardboardcube_001 = bpy.data.objects.new('CardBoardCube.001', me_cube_001)
ob_tree = bpy.data.objects.new('Tree', me_plane)
ob_missile = bpy.data.objects.new('missile', me_circle)
ob_wall2 = bpy.data.objects.new('Wall2', me_plane_001)
ob_wall1 = bpy.data.objects.new('Wall1', me_plane_002)

# ---- transforms, parenting, visibility, modifiers, constraints
ob_cardboardcube.location = (0.0, 0.0, 0.0)
ob_cardboardcube.lock_rotations_4d = False
ob_cardboardcube.empty_display_type = 'ARROWS'
ob_cardboardcube.lineart.crease_threshold = 0.0
ob_cardboardcube_001.location = (0.0, -3.563, 0.0)
ob_cardboardcube_001.scale = (0.5586, 1.609, 1.0)
ob_cardboardcube_001.lock_rotations_4d = False
ob_cardboardcube_001.empty_display_type = 'ARROWS'
ob_cardboardcube_001.lineart.crease_threshold = 0.0
ob_tree.location = (5.072, 0.4966, 2.841)
ob_tree.lineart.crease_threshold = 0.0
ob_missile.location = (2.356, 2.394, -0.9288)
ob_missile.lineart.crease_threshold = 0.0
ob_wall2.location = (1.206, -3.383, 1.863)
ob_wall2.lineart.crease_threshold = 0.0
ob_wall1.location = (5.614, -3.906, 1.863)
ob_wall1.lineart.crease_threshold = 0.0

# ---- collection membership
col_collection.objects.link(ob_cardboardcube)
col_collection.objects.link(ob_cardboardcube_001)
col_collection.objects.link(ob_tree)
col_collection.objects.link(ob_missile)
col_collection.objects.link(ob_wall2)
col_collection.objects.link(ob_wall1)

# ---- scene / render settings (as saved in the file)
scene.frame_start = 1; scene.frame_end = 250; scene.frame_set(1)
scene.render.engine = 'BLENDER_EEVEE_NEXT'
scene.cycles.use_denoising = False
scene.cycles.samples = 128
scene.cycles.sampling_pattern = 'TABULATED_SOBOL'
scene.cycles.use_adaptive_sampling = False
scene.cycles.use_light_tree = False
scene.view_settings.view_transform = 'Filmic'
bpy.context.view_layer.update()

# ---- added for rendering (the .blend has no active camera and no usable light): camera, sun
cam_auto = bpy.data.cameras.new('AutoCamera')
cam_auto.lens = 50.0
cam_auto.sensor_width = 36.0
cam_auto.clip_end = 1000.0
ob_auto_camera = bpy.data.objects.new('AutoCamera', cam_auto)
scene.collection.objects.link(ob_auto_camera)
ob_auto_camera.location = (15.284, -15.766, 11.4923)
ob_auto_camera.rotation_euler = (1.09748, -7.21219e-08, 0.694738)
scene.camera = ob_auto_camera
light_auto_sun = bpy.data.lights.new('AutoSun', 'SUN')
light_auto_sun.energy = 3.0
light_auto_sun.angle = 0.0523599
ob_auto_sun = bpy.data.objects.new('AutoSun', light_auto_sun)
scene.collection.objects.link(ob_auto_sun)
ob_auto_sun.rotation_euler = (0.872665, 0.174533, 0.523599)
bpy.context.view_layer.update()
